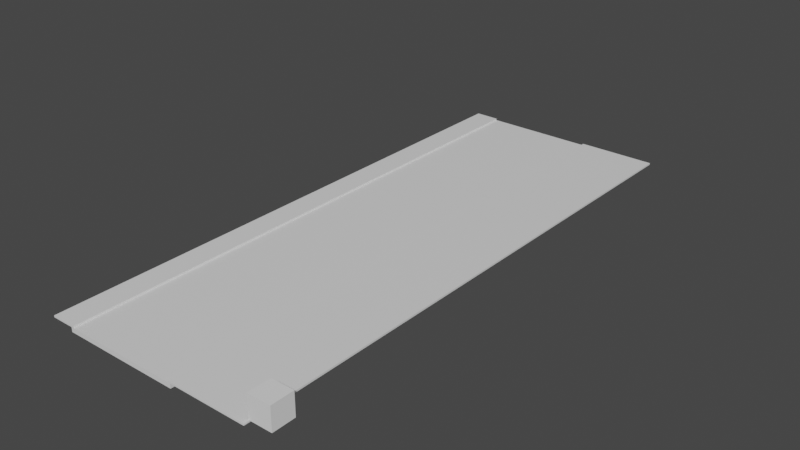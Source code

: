 # Source: nice_level.blend  (saved by Blender 3.3.6; exported with 4.5.12 LTS)
import bpy
from mathutils import Matrix  # noqa: F401  (used for matrix-valued properties, if any)

bpy.ops.wm.read_factory_settings(use_empty=True)
scene = bpy.context.scene
scene.name = 'Scene'

# ---- collections
col_collection = bpy.data.collections.new('Collection'); scene.collection.children.link(col_collection)

# ---- materials (node trees are filled in below, after node groups)
mat_material = bpy.data.materials.new('Material')
mat_material.alpha_threshold = 0.0
mat_material.use_transparent_shadow = False
mat_material.roughness = 0.5
mat_material.line_color = (0.0, 0.0, 0.0, 1.0)

# ---- material node trees
mat_material.use_nodes = True; mat_material.node_tree.nodes.clear()
_N = mat_material.node_tree.nodes; _L = mat_material.node_tree.links
n0 = _N.new('ShaderNodeOutputMaterial'); n0.name = 'Material Output'; n0.location = (300, 300)
n1 = _N.new('ShaderNodeBsdfPrincipled'); n1.name = 'Principled BSDF'; n1.location = (10, 300)
n1.distribution = 'GGX'
n1.subsurface_method = 'RANDOM_WALK_SKIN'
n1.inputs[3].default_value = 1.45
n1.inputs[27].default_value = (0.0, 0.0, 0.0, 1.0)
n1.inputs[28].default_value = 1.0
_L.new(n1.outputs[0], n0.inputs[0])
n0.is_active_output = True

# ---- world
world_world = bpy.data.worlds.new('World'); scene.world = world_world
world_world.use_nodes = True; world_world.node_tree.nodes.clear()
_N = world_world.node_tree.nodes; _L = world_world.node_tree.links
n0 = _N.new('ShaderNodeOutputWorld'); n0.name = 'World Output'; n0.location = (300, 300)
n1 = _N.new('ShaderNodeBackground'); n1.name = 'Background'; n1.location = (10, 300)
n1.inputs[0].default_value = (0.05088, 0.05088, 0.05088, 1.0)
_L.new(n1.outputs[0], n0.inputs[0])
n0.is_active_output = True
world_world.color = (0.05088, 0.05088, 0.05088)
world_world.use_sun_shadow = False
world_world.sun_shadow_jitter_overblur = 0.0

# ---- meshes
me_cube = bpy.data.meshes.new('Cube')
me_cube.from_pydata([(1.0, 1.0, 1.0), (1.0, 1.0, -1.0), (1.0, -1.0, 1.0), (1.0, -1.0, -1.0), (-1.0, 1.0, 1.0), (-1.0, 1.0, -1.0), (-1.0, -1.0, 1.0), (-1.0, -1.0, -1.0), (1.04, 1.0, -1.0), (1.04, -1.0, -1.0), (1.0, 1.0, 1.75), (1.0, -1.0, 1.75), (1.04, -1.0, 1.75), (-1.04, 1.0, -1.0), (-1.04, -1.0, -1.0), (-1.04, -1.0, 1.0), (-1.04, 1.0, 1.0), (-1.0, -1.0, 1.75), (-1.0, 1.0, 1.75), (-1.04, -1.0, 1.75), (-1.04, 1.0, 1.75), (1.04, 1.0, 1.0), (1.04, -1.0, 1.0), (1.04, 1.0, 1.75), (1.12, 1.0, 1.0), (1.12, -1.0, 1.0), (1.12, 1.0, 1.75), (1.12, -1.0, 1.75), (1.2, 1.0, 1.0), (1.2, -1.0, 1.0), (1.2, 1.0, 1.75), (1.2, -1.0, 1.75), (1.28, 1.0, 1.0), (1.28, -1.0, 1.0), (1.28, 1.0, 1.75), (1.28, -1.0, 1.75), (1.36, 1.0, 1.0), (1.36, -1.0, 1.0), (1.36, 1.0, 1.75), (1.36, -1.0, 1.75), (1.44, 1.0, 1.75), (1.44, -1.0, 1.75), (-1.44, -1.0, 1.0), (-1.44, 1.0, 1.0), (-1.44, -1.0, 1.75), (-1.44, 1.0, 1.75), (-1.12, 1.0, 1.75), (-1.2, 1.0, 1.75), (-1.28, 1.0, 1.75), (-1.36, 1.0, 1.75), (-1.36, -1.0, 1.75), (-1.28, -1.0, 1.75), (-1.2, -1.0, 1.75), (-1.12, -1.0, 1.75), (-1.12, -1.0, 1.0), (-1.2, -1.0, 1.0), (-1.28, -1.0, 1.0), (-1.36, -1.0, 1.0), (-1.36, 1.0, 1.0), (-1.28, 1.0, 1.0), (-1.2, 1.0, 1.0), (-1.12, 1.0, 1.0), (0.3333, 1.0, -1.0), (-0.3333, 1.0, -1.0), (0.3333, -1.0, 1.0), (-0.3333, -1.0, 1.0), (-0.3333, -1.0, -1.0), (0.3333, -1.0, -1.0), (-0.3333, 1.0, 1.0), (0.3333, 1.0, 1.0), (0.1111, 1.0, -1.0), (-0.1111, 1.0, -1.0), (0.1111, -1.0, 1.0), (-0.1111, -1.0, 1.0), (-0.1111, -1.0, -1.0), (0.1111, -1.0, -1.0), (-0.1111, 1.0, 1.0), (0.1111, 1.0, 1.0), (0.03704, 1.0, -1.0), (-0.03704, 1.0, -1.0), (0.03704, -1.0, 1.0), (-0.03704, -1.0, 1.0), (-0.03704, -1.0, -1.0), (0.03704, -1.0, -1.0), (-0.03704, 1.0, 1.0), (0.03704, 1.0, 1.0), (1.44, 1.0, 1.0), (1.44, -1.0, 1.0), (2.4, 1.0, 1.0), (2.4, -1.0, 1.0), (2.4, 1.0, 1.75), (2.4, -1.0, 1.75), (1.514, 1.0, 1.75), (1.588, 1.0, 1.75), (1.662, 1.0, 1.75), (1.735, 1.0, 1.75), (1.809, 1.0, 1.75), (1.883, 1.0, 1.75), (1.957, 1.0, 1.75), (2.031, 1.0, 1.75), (2.105, 1.0, 1.75), (2.178, 1.0, 1.75), (2.252, 1.0, 1.75), (2.326, 1.0, 1.75), (2.326, 1.0, 1.0), (2.252, 1.0, 1.0), (2.178, 1.0, 1.0), (2.105, 1.0, 1.0), (2.031, 1.0, 1.0), (1.957, 1.0, 1.0), (1.883, 1.0, 1.0), (1.809, 1.0, 1.0), (1.735, 1.0, 1.0), (1.662, 1.0, 1.0), (1.588, 1.0, 1.0), (1.514, 1.0, 1.0), (1.514, -1.0, 1.75), (1.588, -1.0, 1.75), (1.662, -1.0, 1.75), (1.735, -1.0, 1.75), (1.809, -1.0, 1.75), (1.883, -1.0, 1.75), (1.957, -1.0, 1.75), (2.031, -1.0, 1.75), (2.105, -1.0, 1.75), (2.178, -1.0, 1.75), (2.252, -1.0, 1.75), (2.326, -1.0, 1.75), (1.514, -1.0, 1.0), (1.588, -1.0, 1.0), (1.662, -1.0, 1.0), (1.735, -1.0, 1.0), (1.809, -1.0, 1.0), (1.883, -1.0, 1.0), (1.957, -1.0, 1.0), (2.031, -1.0, 1.0), (2.105, -1.0, 1.0), (2.178, -1.0, 1.0), (2.252, -1.0, 1.0), (2.326, -1.0, 1.0), (-1.0, 0.6, -1.0), (-1.0, 0.2, -1.0), (-1.0, -0.2, -1.0), (-1.0, -0.6, -1.0), (1.0, 0.6, 1.0), (1.0, 0.2, 1.0), (1.0, -0.2, 1.0), (1.0, -0.6, 1.0), (-1.0, -0.6, 1.0), (-1.0, -0.2, 1.0), (-1.0, 0.2, 1.0), (-1.0, 0.6, 1.0), (1.0, -0.6, -1.0), (1.0, -0.2, -1.0), (1.0, 0.2, -1.0), (1.0, 0.6, -1.0), (1.04, -0.6, -1.0), (1.04, -0.2, -1.0), (1.04, 0.2, -1.0), (1.04, 0.6, -1.0), (1.0, 0.6, 1.75), (1.0, 0.2, 1.75), (1.0, -0.2, 1.75), (1.0, -0.6, 1.75), (-1.04, 0.6, -1.0), (-1.04, 0.2, -1.0), (-1.04, -0.2, -1.0), (-1.04, -0.6, -1.0), (-1.04, -0.6, 1.0), (-1.04, -0.2, 1.0), (-1.04, 0.2, 1.0), (-1.04, 0.6, 1.0), (-1.0, -0.6, 1.75), (-1.0, -0.2, 1.75), (-1.0, 0.2, 1.75), (-1.0, 0.6, 1.75), (-1.04, -0.6, 1.75), (-1.04, -0.2, 1.75), (-1.04, 0.2, 1.75), (-1.04, 0.6, 1.75), (1.04, 0.6, 1.0), (1.04, 0.2, 1.0), (1.04, -0.2, 1.0), (1.04, -0.6, 1.0), (1.12, 0.6, 1.0), (1.12, 0.2, 1.0), (1.12, -0.2, 1.0), (1.12, -0.6, 1.0), (1.12, 0.6, 1.75), (1.12, 0.2, 1.75), (1.12, -0.2, 1.75), (1.12, -0.6, 1.75), (1.2, 0.6, 1.0), (1.2, 0.2, 1.0), (1.2, -0.2, 1.0), (1.2, -0.6, 1.0), (1.2, 0.6, 1.75), (1.2, 0.2, 1.75), (1.2, -0.2, 1.75), (1.2, -0.6, 1.75), (1.28, 0.6, 1.0), (1.28, 0.2, 1.0), (1.28, -0.2, 1.0), (1.28, -0.6, 1.0), (1.28, 0.6, 1.75), (1.28, 0.2, 1.75), (1.28, -0.2, 1.75), (1.28, -0.6, 1.75), (1.36, 0.6, 1.0), (1.36, 0.2, 1.0), (1.36, -0.2, 1.0), (1.36, -0.6, 1.0), (1.36, 0.6, 1.75), (1.36, 0.2, 1.75), (1.36, -0.2, 1.75), (1.36, -0.6, 1.75), (1.44, 0.6, 1.75), (1.44, 0.2, 1.75), (1.44, -0.2, 1.75), (1.44, -0.6, 1.75), (-1.44, -0.6, 1.0), (-1.44, -0.2, 1.0), (-1.44, 0.2, 1.0), (-1.44, 0.6, 1.0), (-1.44, -0.6, 1.75), (-1.44, -0.2, 1.75), (-1.44, 0.2, 1.75), (-1.44, 0.6, 1.75), (-1.12, -0.6, 1.0), (-1.12, -0.2, 1.0), (-1.12, 0.2, 1.0), (-1.12, 0.6, 1.0), (-1.2, -0.6, 1.0), (-1.2, -0.2, 1.0), (-1.2, 0.2, 1.0), (-1.2, 0.6, 1.0), (-1.28, -0.6, 1.0), (-1.28, -0.2, 1.0), (-1.28, 0.2, 1.0), (-1.28, 0.6, 1.0), (-1.36, -0.6, 1.0), (-1.36, -0.2, 1.0), (-1.36, 0.2, 1.0), (-1.36, 0.6, 1.0), (-1.12, 0.6, 1.75), (-1.12, 0.2, 1.75), (-1.12, -0.2, 1.75), (-1.12, -0.6, 1.75), (-1.2, 0.6, 1.75), (-1.2, 0.2, 1.75), (-1.2, -0.2, 1.75), (-1.2, -0.6, 1.75), (-1.28, 0.6, 1.75), (-1.28, 0.2, 1.75), (-1.28, -0.2, 1.75), (-1.28, -0.6, 1.75), (-1.36, 0.6, 1.75), (-1.36, 0.2, 1.75), (-1.36, -0.2, 1.75), (-1.36, -0.6, 1.75), (-0.3333, 0.6, -1.0), (-0.3333, 0.2, -1.0), (-0.3333, -0.2, -1.0), (-0.3333, -0.6, -1.0), (0.3333, 0.6, -1.0), (0.3333, 0.2, -1.0), (0.3333, -0.2, -1.0), (0.3333, -0.6, -1.0), (0.3333, 0.6, 1.0), (0.3333, 0.2, 1.0), (0.3333, -0.2, 1.0), (0.3333, -0.6, 1.0), (-0.3333, 0.6, 1.0), (-0.3333, 0.2, 1.0), (-0.3333, -0.2, 1.0), (-0.3333, -0.6, 1.0), (0.1111, 0.6, 1.0), (0.1111, 0.2, 1.0), (0.1111, -0.2, 1.0), (0.1111, -0.6, 1.0), (-0.1111, 0.6, 1.0), (-0.1111, 0.2, 1.0), (-0.1111, -0.2, 1.0), (-0.1111, -0.6, 1.0), (-0.1111, 0.6, -1.0), (-0.1111, 0.2, -1.0), (-0.1111, -0.2, -1.0), (-0.1111, -0.6, -1.0), (0.1111, 0.6, -1.0), (0.1111, 0.2, -1.0), (0.1111, -0.2, -1.0), (0.1111, -0.6, -1.0), (-0.03704, 0.6, -1.0), (-0.03704, 0.2, -1.0), (-0.03704, -0.2, -1.0), (-0.03704, -0.6, -1.0), (0.03704, 0.6, -1.0), (0.03704, 0.2, -1.0), (0.03704, -0.2, -1.0), (0.03704, -0.6, -1.0), (0.03704, 0.6, 1.0), (0.03704, 0.2, 1.0), (0.03704, -0.2, 1.0), (0.03704, -0.6, 1.0), (-0.03704, 0.6, 1.0), (-0.03704, 0.2, 1.0), (-0.03704, -0.2, 1.0), (-0.03704, -0.6, 1.0), (1.44, 0.6, 1.0), (1.44, 0.2, 1.0), (1.44, -0.2, 1.0), (1.44, -0.6, 1.0), (2.4, 0.6, 1.0), (2.4, 0.2, 1.0), (2.4, -0.2, 1.0), (2.4, -0.6, 1.0), (2.4, 0.6, 1.75), (2.4, 0.2, 1.75), (2.4, -0.2, 1.75), (2.4, -0.6, 1.75), (1.514, 0.6, 1.0), (1.514, 0.2, 1.0), (1.514, -0.2, 1.0), (1.514, -0.6, 1.0), (1.588, 0.6, 1.0), (1.588, 0.2, 1.0), (1.588, -0.2, 1.0), (1.588, -0.6, 1.0), (1.662, 0.6, 1.0), (1.662, 0.2, 1.0), (1.662, -0.2, 1.0), (1.662, -0.6, 1.0), (1.735, 0.6, 1.0), (1.735, 0.2, 1.0), (1.735, -0.2, 1.0), (1.735, -0.6, 1.0), (1.809, 0.6, 1.0), (1.809, 0.2, 1.0), (1.809, -0.2, 1.0), (1.809, -0.6, 1.0), (1.883, 0.6, 1.0), (1.883, 0.2, 1.0), (1.883, -0.2, 1.0), (1.883, -0.6, 1.0), (1.957, 0.6, 1.0), (1.957, 0.2, 1.0), (1.957, -0.2, 1.0), (1.957, -0.6, 1.0), (2.031, 0.6, 1.0), (2.031, 0.2, 1.0), (2.031, -0.2, 1.0), (2.031, -0.6, 1.0), (2.105, 0.6, 1.0), (2.105, 0.2, 1.0), (2.105, -0.2, 1.0), (2.105, -0.6, 1.0), (2.178, 0.6, 1.0), (2.178, 0.2, 1.0), (2.178, -0.2, 1.0), (2.178, -0.6, 1.0), (2.252, 0.6, 1.0), (2.252, 0.2, 1.0), (2.252, -0.2, 1.0), (2.252, -0.6, 1.0), (2.326, 0.6, 1.0), (2.326, 0.2, 1.0), (2.326, -0.2, 1.0), (2.326, -0.6, 1.0), (1.514, -0.6, 1.75), (1.514, -0.2, 1.75), (1.514, 0.2, 1.75), (1.514, 0.6, 1.75), (1.588, -0.6, 1.75), (1.588, -0.2, 1.75), (1.588, 0.2, 1.75), (1.588, 0.6, 1.75), (1.662, -0.6, 1.75), (1.662, -0.2, 1.75), (1.662, 0.2, 1.75), (1.662, 0.6, 1.75), (1.735, -0.6, 1.75), (1.735, -0.2, 1.75), (1.735, 0.2, 1.75), (1.735, 0.6, 1.75), (1.809, -0.6, 1.75), (1.809, -0.2, 1.75), (1.809, 0.2, 1.75), (1.809, 0.6, 1.75), (1.883, -0.6, 1.75), (1.883, -0.2, 1.75), (1.883, 0.2, 1.75), (1.883, 0.6, 1.75), (1.957, -0.6, 1.75), (1.957, -0.2, 1.75), (1.957, 0.2, 1.75), (1.957, 0.6, 1.75), (2.031, -0.6, 1.75), (2.031, -0.2, 1.75), (2.031, 0.2, 1.75), (2.031, 0.6, 1.75), (2.105, -0.6, 1.75), (2.105, -0.2, 1.75), (2.105, 0.2, 1.75), (2.105, 0.6, 1.75), (2.178, -0.6, 1.75), (2.178, -0.2, 1.75), (2.178, 0.2, 1.75), (2.178, 0.6, 1.75), (2.252, -0.6, 1.75), (2.252, -0.2, 1.75), (2.252, 0.2, 1.75), (2.252, 0.6, 1.75), (2.326, -0.6, 1.75), (2.326, -0.2, 1.75), (2.326, 0.2, 1.75), (2.326, 0.6, 1.75), (1.04, 0.6, 1.75), (1.04, 0.2, 1.75), (1.04, -0.2, 1.75), (1.04, -0.6, 1.75), (-1.0, -0.3333, -1.0), (-1.0, -0.4667, -1.0), (1.0, -0.3333, 1.0), (1.0, -0.4667, 1.0), (-1.0, -0.4667, 1.0), (-1.0, -0.3333, 1.0), (1.0, -0.4667, -1.0), (1.0, -0.3333, -1.0), (1.04, -0.4667, -1.0), (1.04, -0.3333, -1.0), (1.0, -0.3333, 1.75), (1.0, -0.4667, 1.75), (-1.04, -0.3333, -1.0), (-1.04, -0.4667, -1.0), (-1.04, -0.4667, 1.0), (-1.04, -0.3333, 1.0), (-1.0, -0.4667, 1.75), (-1.0, -0.3333, 1.75), (-1.04, -0.4667, 1.75), (-1.04, -0.3333, 1.75), (1.04, -0.3333, 1.0), (1.04, -0.4667, 1.0), (1.12, -0.3333, 1.0), (1.12, -0.4667, 1.0), (1.12, -0.3333, 1.75), (1.12, -0.4667, 1.75), (1.2, -0.3333, 1.0), (1.2, -0.4667, 1.0), (1.2, -0.3333, 1.75), (1.2, -0.4667, 1.75), (1.28, -0.3333, 1.0), (1.28, -0.4667, 1.0), (1.28, -0.3333, 1.75), (1.28, -0.4667, 1.75), (1.36, -0.3333, 1.0), (1.36, -0.4667, 1.0), (1.36, -0.3333, 1.75), (1.36, -0.4667, 1.75), (1.44, -0.3333, 1.75), (1.44, -0.4667, 1.75), (-1.44, -0.4667, 1.0), (-1.44, -0.3333, 1.0), (-1.44, -0.4667, 1.75), (-1.44, -0.3333, 1.75), (-1.12, -0.4667, 1.0), (-1.12, -0.3333, 1.0), (-1.2, -0.4667, 1.0), (-1.2, -0.3333, 1.0), (-1.28, -0.4667, 1.0), (-1.28, -0.3333, 1.0), (-1.36, -0.4667, 1.0), (-1.36, -0.3333, 1.0), (-1.12, -0.3333, 1.75), (-1.12, -0.4667, 1.75), (-1.2, -0.3333, 1.75), (-1.2, -0.4667, 1.75), (-1.28, -0.3333, 1.75), (-1.28, -0.4667, 1.75), (-1.36, -0.3333, 1.75), (-1.36, -0.4667, 1.75), (-0.3333, -0.3333, -1.0), (-0.3333, -0.4667, -1.0), (0.3333, -0.3333, -1.0), (0.3333, -0.4667, -1.0), (0.3333, -0.3333, 1.0), (0.3333, -0.4667, 1.0), (-0.3333, -0.3333, 1.0), (-0.3333, -0.4667, 1.0), (0.1111, -0.3333, 1.0), (0.1111, -0.4667, 1.0), (-0.1111, -0.3333, 1.0), (-0.1111, -0.4667, 1.0), (-0.1111, -0.3333, -1.0), (-0.1111, -0.4667, -1.0), (0.1111, -0.3333, -1.0), (0.1111, -0.4667, -1.0), (-0.03704, -0.3333, -1.0), (-0.03704, -0.4667, -1.0), (0.03704, -0.3333, -1.0), (0.03704, -0.4667, -1.0), (0.03704, -0.3333, 1.0), (0.03704, -0.4667, 1.0), (-0.03704, -0.3333, 1.0), (-0.03704, -0.4667, 1.0), (1.44, -0.3333, 1.0), (1.44, -0.4667, 1.0), (2.4, -0.3333, 1.0), (2.4, -0.4667, 1.0), (2.4, -0.3333, 1.75), (2.4, -0.4667, 1.75), (1.514, -0.3333, 1.0), (1.514, -0.4667, 1.0), (1.588, -0.3333, 1.0), (1.588, -0.4667, 1.0), (1.662, -0.3333, 1.0), (1.662, -0.4667, 1.0), (1.735, -0.3333, 1.0), (1.735, -0.4667, 1.0), (1.809, -0.3333, 1.0), (1.809, -0.4667, 1.0), (1.883, -0.3333, 1.0), (1.883, -0.4667, 1.0), (1.957, -0.3333, 1.0), (1.957, -0.4667, 1.0), (2.031, -0.3333, 1.0), (2.031, -0.4667, 1.0), (2.105, -0.3333, 1.0), (2.105, -0.4667, 1.0), (2.178, -0.3333, 1.0), (2.178, -0.4667, 1.0), (2.252, -0.3333, 1.0), (2.252, -0.4667, 1.0), (2.326, -0.3333, 1.0), (2.326, -0.4667, 1.0), (1.514, -0.4667, 1.75), (1.514, -0.3333, 1.75), (1.588, -0.4667, 1.75), (1.588, -0.3333, 1.75), (1.662, -0.4667, 1.75), (1.662, -0.3333, 1.75), (1.735, -0.4667, 1.75), (1.735, -0.3333, 1.75), (1.809, -0.4667, 1.75), (1.809, -0.3333, 1.75), (1.883, -0.4667, 1.75), (1.883, -0.3333, 1.75), (1.957, -0.4667, 1.75), (1.957, -0.3333, 1.75), (2.031, -0.4667, 1.75), (2.031, -0.3333, 1.75), (2.105, -0.4667, 1.75), (2.105, -0.3333, 1.75), (2.178, -0.4667, 1.75), (2.178, -0.3333, 1.75), (2.252, -0.4667, 1.75), (2.252, -0.3333, 1.75), (2.326, -0.4667, 1.75), (2.326, -0.3333, 1.75), (1.04, -0.3333, 1.75), (1.04, -0.4667, 1.75), (-1.0, 0.4667, -1.0), (-1.0, 0.3333, -1.0), (1.0, 0.4667, 1.0), (1.0, 0.3333, 1.0), (-1.0, 0.3333, 1.0), (-1.0, 0.4667, 1.0), (1.0, 0.3333, -1.0), (1.0, 0.4667, -1.0), (1.04, 0.3333, -1.0), (1.04, 0.4667, -1.0), (1.0, 0.4667, 1.75), (1.0, 0.3333, 1.75), (-1.04, 0.4667, -1.0), (-1.04, 0.3333, -1.0), (-1.04, 0.3333, 1.0), (-1.04, 0.4667, 1.0), (-1.0, 0.3333, 1.75), (-1.0, 0.4667, 1.75), (-1.04, 0.3333, 1.75), (-1.04, 0.4667, 1.75), (1.04, 0.4667, 1.0), (1.04, 0.3333, 1.0), (1.12, 0.4667, 1.0), (1.12, 0.3333, 1.0), (1.12, 0.4667, 1.75), (1.12, 0.3333, 1.75), (1.2, 0.4667, 1.0), (1.2, 0.3333, 1.0), (1.2, 0.4667, 1.75), (1.2, 0.3333, 1.75), (1.28, 0.4667, 1.0), (1.28, 0.3333, 1.0), (1.28, 0.4667, 1.75), (1.28, 0.3333, 1.75), (1.36, 0.4667, 1.0), (1.36, 0.3333, 1.0), (1.36, 0.4667, 1.75), (1.36, 0.3333, 1.75), (1.44, 0.4667, 1.75), (1.44, 0.3333, 1.75), (-1.44, 0.3333, 1.0), (-1.44, 0.4667, 1.0), (-1.44, 0.3333, 1.75), (-1.44, 0.4667, 1.75), (-1.12, 0.3333, 1.0), (-1.12, 0.4667, 1.0), (-1.2, 0.3333, 1.0), (-1.2, 0.4667, 1.0), (-1.28, 0.3333, 1.0), (-1.28, 0.4667, 1.0), (-1.36, 0.3333, 1.0), (-1.36, 0.4667, 1.0), (-1.12, 0.4667, 1.75), (-1.12, 0.3333, 1.75), (-1.2, 0.4667, 1.75), (-1.2, 0.3333, 1.75), (-1.28, 0.4667, 1.75), (-1.28, 0.3333, 1.75), (-1.36, 0.4667, 1.75), (-1.36, 0.3333, 1.75), (-0.3333, 0.4667, -1.0), (-0.3333, 0.3333, -1.0), (0.3333, 0.4667, -1.0), (0.3333, 0.3333, -1.0), (0.3333, 0.4667, 1.0), (0.3333, 0.3333, 1.0), (-0.3333, 0.4667, 1.0), (-0.3333, 0.3333, 1.0), (0.1111, 0.4667, 1.0), (0.1111, 0.3333, 1.0), (-0.1111, 0.4667, 1.0), (-0.1111, 0.3333, 1.0), (-0.1111, 0.4667, -1.0), (-0.1111, 0.3333, -1.0), (0.1111, 0.4667, -1.0), (0.1111, 0.3333, -1.0), (-0.03704, 0.4667, -1.0), (-0.03704, 0.3333, -1.0), (0.03704, 0.4667, -1.0), (0.03704, 0.3333, -1.0), (0.03704, 0.4667, 1.0), (0.03704, 0.3333, 1.0), (-0.03704, 0.4667, 1.0), (-0.03704, 0.3333, 1.0), (1.44, 0.4667, 1.0), (1.44, 0.3333, 1.0), (2.4, 0.4667, 1.0), (2.4, 0.3333, 1.0), (2.4, 0.4667, 1.75), (2.4, 0.3333, 1.75), (1.514, 0.4667, 1.0), (1.514, 0.3333, 1.0), (1.588, 0.4667, 1.0), (1.588, 0.3333, 1.0), (1.662, 0.4667, 1.0), (1.662, 0.3333, 1.0), (1.735, 0.4667, 1.0), (1.735, 0.3333, 1.0), (1.809, 0.4667, 1.0), (1.809, 0.3333, 1.0), (1.883, 0.4667, 1.0), (1.883, 0.3333, 1.0), (1.957, 0.4667, 1.0), (1.957, 0.3333, 1.0), (2.031, 0.4667, 1.0), (2.031, 0.3333, 1.0), (2.105, 0.4667, 1.0), (2.105, 0.3333, 1.0), (2.178, 0.4667, 1.0), (2.178, 0.3333, 1.0), (2.252, 0.4667, 1.0), (2.252, 0.3333, 1.0), (2.326, 0.4667, 1.0), (2.326, 0.3333, 1.0), (1.514, 0.3333, 1.75), (1.514, 0.4667, 1.75), (1.588, 0.3333, 1.75), (1.588, 0.4667, 1.75), (1.662, 0.3333, 1.75), (1.662, 0.4667, 1.75), (1.735, 0.3333, 1.75), (1.735, 0.4667, 1.75), (1.809, 0.3333, 1.75), (1.809, 0.4667, 1.75), (1.883, 0.3333, 1.75), (1.883, 0.4667, 1.75), (1.957, 0.3333, 1.75), (1.957, 0.4667, 1.75), (2.031, 0.3333, 1.75), (2.031, 0.4667, 1.75), (2.105, 0.3333, 1.75), (2.105, 0.4667, 1.75), (2.178, 0.3333, 1.75), (2.178, 0.4667, 1.75), (2.252, 0.3333, 1.75), (2.252, 0.4667, 1.75), (2.326, 0.3333, 1.75), (2.326, 0.4667, 1.75), (1.04, 0.4667, 1.75), (1.04, 0.3333, 1.75)], [], [(275, 148, 6, 65), (66, 65, 6, 7), (143, 7, 14, 167), (267, 152, 3, 67), (2, 3, 9, 22), (62, 69, 0, 1), (156, 183, 22, 9), (155, 1, 8, 159), (2, 22, 12, 11), (163, 11, 12, 419), (147, 2, 11, 163), (21, 0, 10, 23), (164, 171, 16, 13), (15, 6, 17, 19), (4, 5, 13, 16), (7, 6, 15, 14), (175, 18, 20, 179), (151, 4, 18, 175), (256, 49, 45, 227), (4, 16, 20, 18), (12, 22, 25, 27), (24, 26, 30, 28), (180, 21, 24, 184), (21, 23, 26, 24), (419, 12, 27, 191), (199, 31, 35, 207), (191, 27, 31, 199), (27, 25, 29, 31), (184, 24, 28, 192), (35, 33, 37, 39), (31, 29, 33, 35), (192, 28, 32, 200), (28, 30, 34, 32), (36, 38, 40, 86), (200, 32, 36, 208), (32, 34, 38, 36), (207, 35, 39, 215), (215, 39, 41, 219), (39, 37, 87, 41), (208, 36, 86, 308), (220, 42, 44, 224), (240, 57, 42, 220), (49, 58, 43, 45), (57, 50, 44, 42), (15, 19, 53, 54), (54, 53, 52, 55), (55, 52, 51, 56), (56, 51, 50, 57), (20, 16, 61, 46), (46, 61, 60, 47), (47, 60, 59, 48), (48, 59, 58, 49), (168, 15, 54, 228), (228, 54, 55, 232), (232, 55, 56, 236), (236, 56, 57, 240), (179, 20, 46, 244), (244, 46, 47, 248), (248, 47, 48, 252), (252, 48, 49, 256), (5, 4, 68, 63), (70, 77, 69, 62), (143, 263, 66, 7), (291, 267, 67, 75), (3, 2, 64, 67), (74, 73, 65, 66), (147, 271, 64, 2), (283, 275, 65, 73), (271, 279, 72, 64), (307, 283, 73, 81), (67, 64, 72, 75), (82, 81, 73, 74), (263, 287, 74, 66), (299, 291, 75, 83), (63, 68, 76, 71), (78, 85, 77, 70), (71, 76, 84, 79), (79, 84, 85, 78), (287, 295, 82, 74), (295, 299, 83, 82), (75, 72, 80, 83), (83, 80, 81, 82), (279, 303, 80, 72), (303, 307, 81, 80), (104, 103, 90, 88), (312, 88, 90, 316), (412, 127, 91, 319), (127, 139, 89, 91), (364, 104, 88, 312), (308, 86, 115, 320), (320, 115, 114, 324), (324, 114, 113, 328), (328, 113, 112, 332), (332, 112, 111, 336), (336, 111, 110, 340), (340, 110, 109, 344), (344, 109, 108, 348), (348, 108, 107, 352), (352, 107, 106, 356), (356, 106, 105, 360), (360, 105, 104, 364), (41, 87, 128, 116), (116, 128, 129, 117), (117, 129, 130, 118), (118, 130, 131, 119), (119, 131, 132, 120), (120, 132, 133, 121), (121, 133, 134, 122), (122, 134, 135, 123), (123, 135, 136, 124), (124, 136, 137, 125), (125, 137, 138, 126), (126, 138, 139, 127), (219, 41, 116, 368), (368, 116, 117, 372), (372, 117, 118, 376), (376, 118, 119, 380), (380, 119, 120, 384), (384, 120, 121, 388), (388, 121, 122, 392), (392, 122, 123, 396), (396, 123, 124, 400), (400, 124, 125, 404), (404, 125, 126, 408), (408, 126, 127, 412), (86, 40, 92, 115), (115, 92, 93, 114), (114, 93, 94, 113), (113, 94, 95, 112), (112, 95, 96, 111), (111, 96, 97, 110), (110, 97, 98, 109), (109, 98, 99, 108), (108, 99, 100, 107), (107, 100, 101, 106), (106, 101, 102, 105), (105, 102, 103, 104), (1, 0, 21, 8), (102, 411, 415, 103), (694, 410, 414, 696), (410, 409, 413, 414), (554, 408, 412, 556), (101, 407, 411, 102), (692, 406, 410, 694), (406, 405, 409, 410), (552, 404, 408, 554), (100, 403, 407, 101), (690, 402, 406, 692), (402, 401, 405, 406), (550, 400, 404, 552), (99, 399, 403, 100), (688, 398, 402, 690), (398, 397, 401, 402), (548, 396, 400, 550), (98, 395, 399, 99), (686, 394, 398, 688), (394, 393, 397, 398), (546, 392, 396, 548), (97, 391, 395, 98), (684, 390, 394, 686), (390, 389, 393, 394), (544, 388, 392, 546), (96, 387, 391, 97), (682, 386, 390, 684), (386, 385, 389, 390), (542, 384, 388, 544), (95, 383, 387, 96), (680, 382, 386, 682), (382, 381, 385, 386), (540, 380, 384, 542), (94, 379, 383, 95), (678, 378, 382, 680), (378, 377, 381, 382), (538, 376, 380, 540), (93, 375, 379, 94), (676, 374, 378, 678), (374, 373, 377, 378), (536, 372, 376, 538), (92, 371, 375, 93), (674, 370, 374, 676), (370, 369, 373, 374), (534, 368, 372, 536), (40, 216, 371, 92), (599, 217, 370, 674), (217, 218, 369, 370), (459, 219, 368, 534), (138, 363, 367, 139), (530, 362, 366, 532), (362, 361, 365, 366), (670, 360, 364, 672), (137, 359, 363, 138), (528, 358, 362, 530), (358, 357, 361, 362), (668, 356, 360, 670), (136, 355, 359, 137), (526, 354, 358, 528), (354, 353, 357, 358), (666, 352, 356, 668), (135, 351, 355, 136), (524, 350, 354, 526), (350, 349, 353, 354), (664, 348, 352, 666), (134, 347, 351, 135), (522, 346, 350, 524), (346, 345, 349, 350), (662, 344, 348, 664), (133, 343, 347, 134), (520, 342, 346, 522), (342, 341, 345, 346), (660, 340, 344, 662), (132, 339, 343, 133), (518, 338, 342, 520), (338, 337, 341, 342), (658, 336, 340, 660), (131, 335, 339, 132), (516, 334, 338, 518), (334, 333, 337, 338), (656, 332, 336, 658), (130, 331, 335, 131), (514, 330, 334, 516), (330, 329, 333, 334), (654, 328, 332, 656), (129, 327, 331, 130), (512, 326, 330, 514), (326, 325, 329, 330), (652, 324, 328, 654), (128, 323, 327, 129), (510, 322, 326, 512), (322, 321, 325, 326), (650, 320, 324, 652), (87, 311, 323, 128), (504, 310, 322, 510), (310, 309, 321, 322), (644, 308, 320, 650), (139, 367, 315, 89), (532, 366, 314, 506), (366, 365, 313, 314), (672, 364, 312, 646), (103, 415, 316, 90), (696, 414, 317, 649), (414, 413, 318, 317), (556, 412, 319, 509), (89, 315, 319, 91), (506, 314, 318, 508), (314, 313, 317, 318), (646, 312, 316, 648), (85, 84, 304, 300), (641, 643, 305, 301), (301, 305, 306, 302), (501, 503, 307, 303), (77, 85, 300, 276), (629, 641, 301, 277), (277, 301, 302, 278), (489, 501, 303, 279), (79, 78, 296, 292), (637, 639, 297, 293), (293, 297, 298, 294), (497, 499, 299, 295), (71, 79, 292, 284), (633, 637, 293, 285), (285, 293, 294, 286), (493, 497, 295, 287), (78, 70, 288, 296), (639, 635, 289, 297), (297, 289, 290, 298), (499, 495, 291, 299), (63, 71, 284, 260), (621, 633, 285, 261), (261, 285, 286, 262), (481, 493, 287, 263), (84, 76, 280, 304), (643, 631, 281, 305), (305, 281, 282, 306), (503, 491, 283, 307), (69, 77, 276, 268), (625, 629, 277, 269), (269, 277, 278, 270), (485, 489, 279, 271), (76, 68, 272, 280), (631, 627, 273, 281), (281, 273, 274, 282), (491, 487, 275, 283), (0, 69, 268, 144), (563, 625, 269, 145), (145, 269, 270, 146), (423, 485, 271, 147), (70, 62, 264, 288), (635, 623, 265, 289), (289, 265, 266, 290), (495, 483, 267, 291), (5, 63, 260, 140), (561, 621, 261, 141), (141, 261, 262, 142), (421, 481, 263, 143), (51, 255, 259, 50), (476, 254, 258, 478), (254, 253, 257, 258), (616, 252, 256, 618), (52, 251, 255, 51), (474, 250, 254, 476), (250, 249, 253, 254), (614, 248, 252, 616), (53, 247, 251, 52), (472, 246, 250, 474), (246, 245, 249, 250), (612, 244, 248, 614), (19, 176, 247, 53), (439, 177, 246, 472), (177, 178, 245, 246), (579, 179, 244, 612), (59, 239, 243, 58), (608, 238, 242, 610), (238, 237, 241, 242), (468, 236, 240, 470), (60, 235, 239, 59), (606, 234, 238, 608), (234, 233, 237, 238), (466, 232, 236, 468), (61, 231, 235, 60), (604, 230, 234, 606), (230, 229, 233, 234), (464, 228, 232, 466), (16, 171, 231, 61), (574, 170, 230, 604), (170, 169, 229, 230), (434, 168, 228, 464), (58, 243, 223, 43), (610, 242, 222, 600), (242, 241, 221, 222), (470, 240, 220, 460), (43, 223, 227, 45), (600, 222, 226, 602), (222, 221, 225, 226), (460, 220, 224, 462), (37, 211, 311, 87), (454, 210, 310, 504), (210, 209, 309, 310), (594, 208, 308, 644), (38, 212, 216, 40), (597, 213, 217, 599), (213, 214, 218, 217), (457, 215, 219, 459), (34, 204, 212, 38), (593, 205, 213, 597), (205, 206, 214, 213), (453, 207, 215, 457), (33, 203, 211, 37), (450, 202, 210, 454), (202, 201, 209, 210), (590, 200, 208, 594), (29, 195, 203, 33), (446, 194, 202, 450), (194, 193, 201, 202), (586, 192, 200, 590), (25, 187, 195, 29), (442, 186, 194, 446), (186, 185, 193, 194), (582, 184, 192, 586), (26, 188, 196, 30), (585, 189, 197, 589), (189, 190, 198, 197), (445, 191, 199, 449), (30, 196, 204, 34), (589, 197, 205, 593), (197, 198, 206, 205), (449, 199, 207, 453), (23, 416, 188, 26), (699, 417, 189, 585), (417, 418, 190, 189), (559, 419, 191, 445), (22, 183, 187, 25), (440, 182, 186, 442), (182, 181, 185, 186), (580, 180, 184, 582), (50, 259, 224, 44), (478, 258, 225, 463), (258, 257, 226, 225), (618, 256, 227, 603), (6, 148, 172, 17), (425, 149, 173, 437), (149, 150, 174, 173), (565, 151, 175, 577), (17, 172, 176, 19), (437, 173, 177, 439), (173, 174, 178, 177), (577, 175, 179, 579), (14, 15, 168, 167), (432, 435, 169, 166), (166, 169, 170, 165), (572, 575, 171, 164), (0, 144, 160, 10), (563, 145, 161, 571), (145, 146, 162, 161), (423, 147, 163, 431), (10, 160, 416, 23), (571, 161, 417, 699), (161, 162, 418, 417), (431, 163, 419, 559), (3, 152, 156, 9), (427, 153, 157, 429), (153, 154, 158, 157), (567, 155, 159, 569), (8, 21, 180, 159), (568, 581, 181, 158), (158, 181, 182, 157), (428, 441, 183, 156), (62, 1, 155, 264), (623, 566, 154, 265), (265, 154, 153, 266), (483, 426, 152, 267), (5, 140, 164, 13), (561, 141, 165, 573), (141, 142, 166, 165), (421, 143, 167, 433), (68, 4, 151, 272), (627, 564, 150, 273), (273, 150, 149, 274), (487, 424, 148, 275), (274, 149, 425, 486), (486, 425, 424, 487), (142, 420, 432, 166), (420, 421, 433, 432), (266, 153, 427, 482), (482, 427, 426, 483), (157, 182, 440, 429), (429, 440, 441, 428), (152, 426, 428, 156), (426, 427, 429, 428), (162, 430, 558, 418), (430, 431, 559, 558), (146, 422, 430, 162), (422, 423, 431, 430), (167, 168, 434, 433), (433, 434, 435, 432), (172, 436, 438, 176), (436, 437, 439, 438), (148, 424, 436, 172), (424, 425, 437, 436), (259, 479, 462, 224), (479, 478, 463, 462), (183, 441, 443, 187), (441, 440, 442, 443), (418, 558, 444, 190), (558, 559, 445, 444), (198, 448, 452, 206), (448, 449, 453, 452), (190, 444, 448, 198), (444, 445, 449, 448), (187, 443, 447, 195), (443, 442, 446, 447), (195, 447, 451, 203), (447, 446, 450, 451), (203, 451, 455, 211), (451, 450, 454, 455), (206, 452, 456, 214), (452, 453, 457, 456), (214, 456, 458, 218), (456, 457, 459, 458), (211, 455, 505, 311), (455, 454, 504, 505), (221, 461, 463, 225), (461, 460, 462, 463), (241, 471, 461, 221), (471, 470, 460, 461), (169, 435, 465, 229), (435, 434, 464, 465), (229, 465, 467, 233), (465, 464, 466, 467), (233, 467, 469, 237), (467, 466, 468, 469), (237, 469, 471, 241), (469, 468, 470, 471), (176, 438, 473, 247), (438, 439, 472, 473), (247, 473, 475, 251), (473, 472, 474, 475), (251, 475, 477, 255), (475, 474, 476, 477), (255, 477, 479, 259), (477, 476, 478, 479), (142, 262, 480, 420), (420, 480, 481, 421), (290, 266, 482, 494), (494, 482, 483, 495), (146, 270, 484, 422), (422, 484, 485, 423), (282, 274, 486, 490), (490, 486, 487, 491), (270, 278, 488, 484), (484, 488, 489, 485), (306, 282, 490, 502), (502, 490, 491, 503), (262, 286, 492, 480), (480, 492, 493, 481), (298, 290, 494, 498), (498, 494, 495, 499), (286, 294, 496, 492), (492, 496, 497, 493), (294, 298, 498, 496), (496, 498, 499, 497), (278, 302, 500, 488), (488, 500, 501, 489), (302, 306, 502, 500), (500, 502, 503, 501), (315, 507, 509, 319), (507, 506, 508, 509), (413, 557, 508, 318), (557, 556, 509, 508), (367, 533, 507, 315), (533, 532, 506, 507), (311, 505, 511, 323), (505, 504, 510, 511), (323, 511, 513, 327), (511, 510, 512, 513), (327, 513, 515, 331), (513, 512, 514, 515), (331, 515, 517, 335), (515, 514, 516, 517), (335, 517, 519, 339), (517, 516, 518, 519), (339, 519, 521, 343), (519, 518, 520, 521), (343, 521, 523, 347), (521, 520, 522, 523), (347, 523, 525, 351), (523, 522, 524, 525), (351, 525, 527, 355), (525, 524, 526, 527), (355, 527, 529, 359), (527, 526, 528, 529), (359, 529, 531, 363), (529, 528, 530, 531), (363, 531, 533, 367), (531, 530, 532, 533), (218, 458, 535, 369), (458, 459, 534, 535), (369, 535, 537, 373), (535, 534, 536, 537), (373, 537, 539, 377), (537, 536, 538, 539), (377, 539, 541, 381), (539, 538, 540, 541), (381, 541, 543, 385), (541, 540, 542, 543), (385, 543, 545, 389), (543, 542, 544, 545), (389, 545, 547, 393), (545, 544, 546, 547), (393, 547, 549, 397), (547, 546, 548, 549), (397, 549, 551, 401), (549, 548, 550, 551), (401, 551, 553, 405), (551, 550, 552, 553), (405, 553, 555, 409), (553, 552, 554, 555), (409, 555, 557, 413), (555, 554, 556, 557), (272, 151, 565, 626), (626, 565, 564, 627), (140, 560, 572, 164), (560, 561, 573, 572), (264, 155, 567, 622), (622, 567, 566, 623), (159, 180, 580, 569), (569, 580, 581, 568), (154, 566, 568, 158), (566, 567, 569, 568), (160, 570, 698, 416), (570, 571, 699, 698), (144, 562, 570, 160), (562, 563, 571, 570), (165, 170, 574, 573), (573, 574, 575, 572), (174, 576, 578, 178), (576, 577, 579, 578), (150, 564, 576, 174), (564, 565, 577, 576), (257, 619, 602, 226), (619, 618, 603, 602), (181, 581, 583, 185), (581, 580, 582, 583), (416, 698, 584, 188), (698, 699, 585, 584), (196, 588, 592, 204), (588, 589, 593, 592), (188, 584, 588, 196), (584, 585, 589, 588), (185, 583, 587, 193), (583, 582, 586, 587), (193, 587, 591, 201), (587, 586, 590, 591), (201, 591, 595, 209), (591, 590, 594, 595), (204, 592, 596, 212), (592, 593, 597, 596), (212, 596, 598, 216), (596, 597, 599, 598), (209, 595, 645, 309), (595, 594, 644, 645), (223, 601, 603, 227), (601, 600, 602, 603), (243, 611, 601, 223), (611, 610, 600, 601), (171, 575, 605, 231), (575, 574, 604, 605), (231, 605, 607, 235), (605, 604, 606, 607), (235, 607, 609, 239), (607, 606, 608, 609), (239, 609, 611, 243), (609, 608, 610, 611), (178, 578, 613, 245), (578, 579, 612, 613), (245, 613, 615, 249), (613, 612, 614, 615), (249, 615, 617, 253), (615, 614, 616, 617), (253, 617, 619, 257), (617, 616, 618, 619), (140, 260, 620, 560), (560, 620, 621, 561), (288, 264, 622, 634), (634, 622, 623, 635), (144, 268, 624, 562), (562, 624, 625, 563), (280, 272, 626, 630), (630, 626, 627, 631), (268, 276, 628, 624), (624, 628, 629, 625), (304, 280, 630, 642), (642, 630, 631, 643), (260, 284, 632, 620), (620, 632, 633, 621), (296, 288, 634, 638), (638, 634, 635, 639), (284, 292, 636, 632), (632, 636, 637, 633), (292, 296, 638, 636), (636, 638, 639, 637), (276, 300, 640, 628), (628, 640, 641, 629), (300, 304, 642, 640), (640, 642, 643, 641), (313, 647, 649, 317), (647, 646, 648, 649), (415, 697, 648, 316), (697, 696, 649, 648), (365, 673, 647, 313), (673, 672, 646, 647), (309, 645, 651, 321), (645, 644, 650, 651), (321, 651, 653, 325), (651, 650, 652, 653), (325, 653, 655, 329), (653, 652, 654, 655), (329, 655, 657, 333), (655, 654, 656, 657), (333, 657, 659, 337), (657, 656, 658, 659), (337, 659, 661, 341), (659, 658, 660, 661), (341, 661, 663, 345), (661, 660, 662, 663), (345, 663, 665, 349), (663, 662, 664, 665), (349, 665, 667, 353), (665, 664, 666, 667), (353, 667, 669, 357), (667, 666, 668, 669), (357, 669, 671, 361), (669, 668, 670, 671), (361, 671, 673, 365), (671, 670, 672, 673), (216, 598, 675, 371), (598, 599, 674, 675), (371, 675, 677, 375), (675, 674, 676, 677), (375, 677, 679, 379), (677, 676, 678, 679), (379, 679, 681, 383), (679, 678, 680, 681), (383, 681, 683, 387), (681, 680, 682, 683), (387, 683, 685, 391), (683, 682, 684, 685), (391, 685, 687, 395), (685, 684, 686, 687), (395, 687, 689, 399), (687, 686, 688, 689), (399, 689, 691, 403), (689, 688, 690, 691), (403, 691, 693, 407), (691, 690, 692, 693), (407, 693, 695, 411), (693, 692, 694, 695), (411, 695, 697, 415), (695, 694, 696, 697)])
_uv = me_cube.uv_layers.new(name='UVMap')
_uv.uv.foreach_set('vector', [0.7917, 0.7, 0.875, 0.7, 0.875, 0.75, 0.7917, 0.75, 0.375, 0.9167, 0.625, 0.9167, 0.625, 1.0, 0.375, 1.0, 0.125, 0.7, 0.125, 0.75, 0.125, 0.75, 0.125, 0.7, 0.2917, 0.7, 0.375, 0.7, 0.375, 0.75, 0.2917, 0.75, 0.625, 0.75, 0.375, 0.75, 0.375, 0.75, 0.625, 0.75, 0.375, 0.4167, 0.625, 0.4167, 0.625, 0.5, 0.375, 0.5, 0.375, 0.7, 0.625, 0.7, 0.625, 0.75, 0.375, 0.75, 0.375, 0.55, 0.375, 0.5, 0.375, 0.5, 0.375, 0.55, 0.625, 0.75, 0.625, 0.75, 0.625, 0.75, 0.625, 0.75, 0.625, 0.7, 0.625, 0.75, 0.625, 0.75, 0.625, 0.7, 0.625, 0.7, 0.625, 0.75, 0.625, 0.75, 0.625, 0.7, 0.625, 0.5, 0.625, 0.5, 0.625, 0.5, 0.625, 0.5, 0.375, 0.2, 0.625, 0.2, 0.625, 0.25, 0.375, 0.25, 0.625, 1.0, 0.625, 1.0, 0.625, 1.0, 0.625, 1.0, 0.625, 0.25, 0.375, 0.25, 0.375, 0.25, 0.625, 0.25, 0.375, 1.0, 0.625, 1.0, 0.625, 1.0, 0.375, 1.0, 0.875, 0.55, 0.875, 0.5, 0.875, 0.5, 0.875, 0.55, 0.875, 0.55, 0.875, 0.5, 0.875, 0.5, 0.875, 0.55, 0.875, 0.55, 0.875, 0.5, 0.875, 0.5, 0.875, 0.55, 0.625, 0.25, 0.625, 0.25, 0.625, 0.25, 0.625, 0.25, 0.625, 0.75, 0.625, 0.75, 0.625, 0.75, 0.625, 0.75, 0.625, 0.5, 0.625, 0.5, 0.625, 0.5, 0.625, 0.5, 0.625, 0.55, 0.625, 0.5, 0.625, 0.5, 0.625, 0.55, 0.625, 0.5, 0.625, 0.5, 0.625, 0.5, 0.625, 0.5, 0.625, 0.7, 0.625, 0.75, 0.625, 0.75, 0.625, 0.7, 0.625, 0.7, 0.625, 0.75, 0.625, 0.75, 0.625, 0.7, 0.625, 0.7, 0.625, 0.75, 0.625, 0.75, 0.625, 0.7, 0.625, 0.75, 0.625, 0.75, 0.625, 0.75, 0.625, 0.75, 0.625, 0.55, 0.625, 0.5, 0.625, 0.5, 0.625, 0.55, 0.625, 0.75, 0.625, 0.75, 0.625, 0.75, 0.625, 0.75, 0.625, 0.75, 0.625, 0.75, 0.625, 0.75, 0.625, 0.75, 0.625, 0.55, 0.625, 0.5, 0.625, 0.5, 0.625, 0.55, 0.625, 0.5, 0.625, 0.5, 0.625, 0.5, 0.625, 0.5, 0.625, 0.5, 0.625, 0.5, 0.625, 0.5, 0.625, 0.5, 0.625, 0.55, 0.625, 0.5, 0.625, 0.5, 0.625, 0.55, 0.625, 0.5, 0.625, 0.5, 0.625, 0.5, 0.625, 0.5, 0.625, 0.7, 0.625, 0.75, 0.625, 0.75, 0.625, 0.7, 0.625, 0.7, 0.625, 0.75, 0.625, 0.75, 0.625, 0.7, 0.625, 0.75, 0.625, 0.75, 0.625, 0.75, 0.625, 0.75, 0.625, 0.55, 0.625, 0.5, 0.625, 0.5, 0.625, 0.55, 0.625, 0.05, 0.625, 0.0, 0.625, 0.0, 0.625, 0.05, 0.625, 0.05, 0.625, 0.0, 0.625, 0.0, 0.625, 0.05, 0.625, 0.25, 0.625, 0.25, 0.625, 0.25, 0.625, 0.25, 0.625, 1.0, 0.625, 1.0, 0.625, 1.0, 0.625, 1.0, 0.625, 1.0, 0.625, 1.0, 0.625, 1.0, 0.625, 1.0, 0.625, 1.0, 0.625, 1.0, 0.625, 1.0, 0.625, 1.0, 0.625, 1.0, 0.625, 1.0, 0.625, 1.0, 0.625, 1.0, 0.625, 1.0, 0.625, 1.0, 0.625, 1.0, 0.625, 1.0, 0.625, 0.25, 0.625, 0.25, 0.625, 0.25, 0.625, 0.25, 0.625, 0.25, 0.625, 0.25, 0.625, 0.25, 0.625, 0.25, 0.625, 0.25, 0.625, 0.25, 0.625, 0.25, 0.625, 0.25, 0.625, 0.25, 0.625, 0.25, 0.625, 0.25, 0.625, 0.25, 0.625, 0.05, 0.625, 0.0, 0.625, 0.0, 0.625, 0.05, 0.625, 0.05, 0.625, 0.0, 0.625, 0.0, 0.625, 0.05, 0.625, 0.05, 0.625, 0.0, 0.625, 0.0, 0.625, 0.05, 0.625, 0.05, 0.625, 0.0, 0.625, 0.0, 0.625, 0.05, 0.875, 0.55, 0.875, 0.5, 0.875, 0.5, 0.875, 0.55, 0.875, 0.55, 0.875, 0.5, 0.875, 0.5, 0.875, 0.55, 0.875, 0.55, 0.875, 0.5, 0.875, 0.5, 0.875, 0.55, 0.875, 0.55, 0.875, 0.5, 0.875, 0.5, 0.875, 0.55, 0.375, 0.25, 0.625, 0.25, 0.625, 0.3333, 0.375, 0.3333, 0.375, 0.3889, 0.625, 0.3889, 0.625, 0.4167, 0.375, 0.4167, 0.125, 0.7, 0.2083, 0.7, 0.2083, 0.75, 0.125, 0.75, 0.2639, 0.7, 0.2917, 0.7, 0.2917, 0.75, 0.2639, 0.75, 0.375, 0.75, 0.625, 0.75, 0.625, 0.8333, 0.375, 0.8333, 0.375, 0.8889, 0.625, 0.8889, 0.625, 0.9167, 0.375, 0.9167, 0.625, 0.7, 0.7083, 0.7, 0.7083, 0.75, 0.625, 0.75, 0.7639, 0.7, 0.7917, 0.7, 0.7917, 0.75, 0.7639, 0.75, 0.7083, 0.7, 0.7361, 0.7, 0.7361, 0.75, 0.7083, 0.75, 0.7546, 0.7, 0.7639, 0.7, 0.7639, 0.75, 0.7546, 0.75, 0.375, 0.8333, 0.625, 0.8333, 0.625, 0.8611, 0.375, 0.8611, 0.375, 0.8796, 0.625, 0.8796, 0.625, 0.8889, 0.375, 0.8889, 0.2083, 0.7, 0.2361, 0.7, 0.2361, 0.75, 0.2083, 0.75, 0.2546, 0.7, 0.2639, 0.7, 0.2639, 0.75, 0.2546, 0.75, 0.375, 0.3333, 0.625, 0.3333, 0.625, 0.3611, 0.375, 0.3611, 0.375, 0.3796, 0.625, 0.3796, 0.625, 0.3889, 0.375, 0.3889, 0.375, 0.3611, 0.625, 0.3611, 0.625, 0.3704, 0.375, 0.3704, 0.375, 0.3704, 0.625, 0.3704, 0.625, 0.3796, 0.375, 0.3796, 0.2361, 0.7, 0.2454, 0.7, 0.2454, 0.75, 0.2361, 0.75, 0.2454, 0.7, 0.2546, 0.7, 0.2546, 0.75, 0.2454, 0.75, 0.375, 0.8611, 0.625, 0.8611, 0.625, 0.8704, 0.375, 0.8704, 0.375, 0.8704, 0.625, 0.8704, 0.625, 0.8796, 0.375, 0.8796, 0.7361, 0.7, 0.7454, 0.7, 0.7454, 0.75, 0.7361, 0.75, 0.7454, 0.7, 0.7546, 0.7, 0.7546, 0.75, 0.7454, 0.75, 0.625, 0.5, 0.625, 0.5, 0.625, 0.5, 0.625, 0.5, 0.625, 0.55, 0.625, 0.5, 0.625, 0.5, 0.625, 0.55, 0.625, 0.7, 0.625, 0.75, 0.625, 0.75, 0.625, 0.7, 0.625, 0.75, 0.625, 0.75, 0.625, 0.75, 0.625, 0.75, 0.625, 0.55, 0.625, 0.5, 0.625, 0.5, 0.625, 0.55, 0.625, 0.55, 0.625, 0.5, 0.625, 0.5, 0.625, 0.55, 0.625, 0.55, 0.625, 0.5, 0.625, 0.5, 0.625, 0.55, 0.625, 0.55, 0.625, 0.5, 0.625, 0.5, 0.625, 0.55, 0.625, 0.55, 0.625, 0.5, 0.625, 0.5, 0.625, 0.55, 0.625, 0.55, 0.625, 0.5, 0.625, 0.5, 0.625, 0.55, 0.625, 0.55, 0.625, 0.5, 0.625, 0.5, 0.625, 0.55, 0.625, 0.55, 0.625, 0.5, 0.625, 0.5, 0.625, 0.55, 0.625, 0.55, 0.625, 0.5, 0.625, 0.5, 0.625, 0.55, 0.625, 0.55, 0.625, 0.5, 0.625, 0.5, 0.625, 0.55, 0.625, 0.55, 0.625, 0.5, 0.625, 0.5, 0.625, 0.55, 0.625, 0.55, 0.625, 0.5, 0.625, 0.5, 0.625, 0.55, 0.625, 0.55, 0.625, 0.5, 0.625, 0.5, 0.625, 0.55, 0.625, 0.75, 0.625, 0.75, 0.625, 0.75, 0.625, 0.75, 0.625, 0.75, 0.625, 0.75, 0.625, 0.75, 0.625, 0.75, 0.625, 0.75, 0.625, 0.75, 0.625, 0.75, 0.625, 0.75, 0.625, 0.75, 0.625, 0.75, 0.625, 0.75, 0.625, 0.75, 0.625, 0.75, 0.625, 0.75, 0.625, 0.75, 0.625, 0.75, 0.625, 0.75, 0.625, 0.75, 0.625, 0.75, 0.625, 0.75, 0.625, 0.75, 0.625, 0.75, 0.625, 0.75, 0.625, 0.75, 0.625, 0.75, 0.625, 0.75, 0.625, 0.75, 0.625, 0.75, 0.625, 0.75, 0.625, 0.75, 0.625, 0.75, 0.625, 0.75, 0.625, 0.75, 0.625, 0.75, 0.625, 0.75, 0.625, 0.75, 0.625, 0.75, 0.625, 0.75, 0.625, 0.75, 0.625, 0.75, 0.625, 0.75, 0.625, 0.75, 0.625, 0.75, 0.625, 0.75, 0.625, 0.7, 0.625, 0.75, 0.625, 0.75, 0.625, 0.7, 0.625, 0.7, 0.625, 0.75, 0.625, 0.75, 0.625, 0.7, 0.625, 0.7, 0.625, 0.75, 0.625, 0.75, 0.625, 0.7, 0.625, 0.7, 0.625, 0.75, 0.625, 0.75, 0.625, 0.7, 0.625, 0.7, 0.625, 0.75, 0.625, 0.75, 0.625, 0.7, 0.625, 0.7, 0.625, 0.75, 0.625, 0.75, 0.625, 0.7, 0.625, 0.7, 0.625, 0.75, 0.625, 0.75, 0.625, 0.7, 0.625, 0.7, 0.625, 0.75, 0.625, 0.75, 0.625, 0.7, 0.625, 0.7, 0.625, 0.75, 0.625, 0.75, 0.625, 0.7, 0.625, 0.7, 0.625, 0.75, 0.625, 0.75, 0.625, 0.7, 0.625, 0.7, 0.625, 0.75, 0.625, 0.75, 0.625, 0.7, 0.625, 0.7, 0.625, 0.75, 0.625, 0.75, 0.625, 0.7, 0.625, 0.5, 0.625, 0.5, 0.625, 0.5, 0.625, 0.5, 0.625, 0.5, 0.625, 0.5, 0.625, 0.5, 0.625, 0.5, 0.625, 0.5, 0.625, 0.5, 0.625, 0.5, 0.625, 0.5, 0.625, 0.5, 0.625, 0.5, 0.625, 0.5, 0.625, 0.5, 0.625, 0.5, 0.625, 0.5, 0.625, 0.5, 0.625, 0.5, 0.625, 0.5, 0.625, 0.5, 0.625, 0.5, 0.625, 0.5, 0.625, 0.5, 0.625, 0.5, 0.625, 0.5, 0.625, 0.5, 0.625, 0.5, 0.625, 0.5, 0.625, 0.5, 0.625, 0.5, 0.625, 0.5, 0.625, 0.5, 0.625, 0.5, 0.625, 0.5, 0.625, 0.5, 0.625, 0.5, 0.625, 0.5, 0.625, 0.5, 0.625, 0.5, 0.625, 0.5, 0.625, 0.5, 0.625, 0.5, 0.625, 0.5, 0.625, 0.5, 0.625, 0.5, 0.625, 0.5, 0.375, 0.5, 0.625, 0.5, 0.625, 0.5, 0.375, 0.5, 0.625, 0.5, 0.625, 0.55, 0.625, 0.55, 0.625, 0.5, 0.625, 0.5833, 0.625, 0.6, 0.625, 0.6, 0.625, 0.5833, 0.625, 0.6, 0.625, 0.65, 0.625, 0.65, 0.625, 0.6, 0.625, 0.6833, 0.625, 0.7, 0.625, 0.7, 0.625, 0.6833, 0.625, 0.5, 0.625, 0.55, 0.625, 0.55, 0.625, 0.5, 0.625, 0.5833, 0.625, 0.6, 0.625, 0.6, 0.625, 0.5833, 0.625, 0.6, 0.625, 0.65, 0.625, 0.65, 0.625, 0.6, 0.625, 0.6833, 0.625, 0.7, 0.625, 0.7, 0.625, 0.6833, 0.625, 0.5, 0.625, 0.55, 0.625, 0.55, 0.625, 0.5, 0.625, 0.5833, 0.625, 0.6, 0.625, 0.6, 0.625, 0.5833, 0.625, 0.6, 0.625, 0.65, 0.625, 0.65, 0.625, 0.6, 0.625, 0.6833, 0.625, 0.7, 0.625, 0.7, 0.625, 0.6833, 0.625, 0.5, 0.625, 0.55, 0.625, 0.55, 0.625, 0.5, 0.625, 0.5833, 0.625, 0.6, 0.625, 0.6, 0.625, 0.5833, 0.625, 0.6, 0.625, 0.65, 0.625, 0.65, 0.625, 0.6, 0.625, 0.6833, 0.625, 0.7, 0.625, 0.7, 0.625, 0.6833, 0.625, 0.5, 0.625, 0.55, 0.625, 0.55, 0.625, 0.5, 0.625, 0.5833, 0.625, 0.6, 0.625, 0.6, 0.625, 0.5833, 0.625, 0.6, 0.625, 0.65, 0.625, 0.65, 0.625, 0.6, 0.625, 0.6833, 0.625, 0.7, 0.625, 0.7, 0.625, 0.6833, 0.625, 0.5, 0.625, 0.55, 0.625, 0.55, 0.625, 0.5, 0.625, 0.5833, 0.625, 0.6, 0.625, 0.6, 0.625, 0.5833, 0.625, 0.6, 0.625, 0.65, 0.625, 0.65, 0.625, 0.6, 0.625, 0.6833, 0.625, 0.7, 0.625, 0.7, 0.625, 0.6833, 0.625, 0.5, 0.625, 0.55, 0.625, 0.55, 0.625, 0.5, 0.625, 0.5833, 0.625, 0.6, 0.625, 0.6, 0.625, 0.5833, 0.625, 0.6, 0.625, 0.65, 0.625, 0.65, 0.625, 0.6, 0.625, 0.6833, 0.625, 0.7, 0.625, 0.7, 0.625, 0.6833, 0.625, 0.5, 0.625, 0.55, 0.625, 0.55, 0.625, 0.5, 0.625, 0.5833, 0.625, 0.6, 0.625, 0.6, 0.625, 0.5833, 0.625, 0.6, 0.625, 0.65, 0.625, 0.65, 0.625, 0.6, 0.625, 0.6833, 0.625, 0.7, 0.625, 0.7, 0.625, 0.6833, 0.625, 0.5, 0.625, 0.55, 0.625, 0.55, 0.625, 0.5, 0.625, 0.5833, 0.625, 0.6, 0.625, 0.6, 0.625, 0.5833, 0.625, 0.6, 0.625, 0.65, 0.625, 0.65, 0.625, 0.6, 0.625, 0.6833, 0.625, 0.7, 0.625, 0.7, 0.625, 0.6833, 0.625, 0.5, 0.625, 0.55, 0.625, 0.55, 0.625, 0.5, 0.625, 0.5833, 0.625, 0.6, 0.625, 0.6, 0.625, 0.5833, 0.625, 0.6, 0.625, 0.65, 0.625, 0.65, 0.625, 0.6, 0.625, 0.6833, 0.625, 0.7, 0.625, 0.7, 0.625, 0.6833, 0.625, 0.5, 0.625, 0.55, 0.625, 0.55, 0.625, 0.5, 0.625, 0.5833, 0.625, 0.6, 0.625, 0.6, 0.625, 0.5833, 0.625, 0.6, 0.625, 0.65, 0.625, 0.65, 0.625, 0.6, 0.625, 0.6833, 0.625, 0.7, 0.625, 0.7, 0.625, 0.6833, 0.625, 0.5, 0.625, 0.55, 0.625, 0.55, 0.625, 0.5, 0.625, 0.5833, 0.625, 0.6, 0.625, 0.6, 0.625, 0.5833, 0.625, 0.6, 0.625, 0.65, 0.625, 0.65, 0.625, 0.6, 0.625, 0.6833, 0.625, 0.7, 0.625, 0.7, 0.625, 0.6833, 0.625, 0.75, 0.625, 0.7, 0.625, 0.7, 0.625, 0.75, 0.625, 0.6667, 0.625, 0.65, 0.625, 0.65, 0.625, 0.6667, 0.625, 0.65, 0.625, 0.6, 0.625, 0.6, 0.625, 0.65, 0.625, 0.5667, 0.625, 0.55, 0.625, 0.55, 0.625, 0.5667, 0.625, 0.75, 0.625, 0.7, 0.625, 0.7, 0.625, 0.75, 0.625, 0.6667, 0.625, 0.65, 0.625, 0.65, 0.625, 0.6667, 0.625, 0.65, 0.625, 0.6, 0.625, 0.6, 0.625, 0.65, 0.625, 0.5667, 0.625, 0.55, 0.625, 0.55, 0.625, 0.5667, 0.625, 0.75, 0.625, 0.7, 0.625, 0.7, 0.625, 0.75, 0.625, 0.6667, 0.625, 0.65, 0.625, 0.65, 0.625, 0.6667, 0.625, 0.65, 0.625, 0.6, 0.625, 0.6, 0.625, 0.65, 0.625, 0.5667, 0.625, 0.55, 0.625, 0.55, 0.625, 0.5667, 0.625, 0.75, 0.625, 0.7, 0.625, 0.7, 0.625, 0.75, 0.625, 0.6667, 0.625, 0.65, 0.625, 0.65, 0.625, 0.6667, 0.625, 0.65, 0.625, 0.6, 0.625, 0.6, 0.625, 0.65, 0.625, 0.5667, 0.625, 0.55, 0.625, 0.55, 0.625, 0.5667, 0.625, 0.75, 0.625, 0.7, 0.625, 0.7, 0.625, 0.75, 0.625, 0.6667, 0.625, 0.65, 0.625, 0.65, 0.625, 0.6667, 0.625, 0.65, 0.625, 0.6, 0.625, 0.6, 0.625, 0.65, 0.625, 0.5667, 0.625, 0.55, 0.625, 0.55, 0.625, 0.5667, 0.625, 0.75, 0.625, 0.7, 0.625, 0.7, 0.625, 0.75, 0.625, 0.6667, 0.625, 0.65, 0.625, 0.65, 0.625, 0.6667, 0.625, 0.65, 0.625, 0.6, 0.625, 0.6, 0.625, 0.65, 0.625, 0.5667, 0.625, 0.55, 0.625, 0.55, 0.625, 0.5667, 0.625, 0.75, 0.625, 0.7, 0.625, 0.7, 0.625, 0.75, 0.625, 0.6667, 0.625, 0.65, 0.625, 0.65, 0.625, 0.6667, 0.625, 0.65, 0.625, 0.6, 0.625, 0.6, 0.625, 0.65, 0.625, 0.5667, 0.625, 0.55, 0.625, 0.55, 0.625, 0.5667, 0.625, 0.75, 0.625, 0.7, 0.625, 0.7, 0.625, 0.75, 0.625, 0.6667, 0.625, 0.65, 0.625, 0.65, 0.625, 0.6667, 0.625, 0.65, 0.625, 0.6, 0.625, 0.6, 0.625, 0.65, 0.625, 0.5667, 0.625, 0.55, 0.625, 0.55, 0.625, 0.5667, 0.625, 0.75, 0.625, 0.7, 0.625, 0.7, 0.625, 0.75, 0.625, 0.6667, 0.625, 0.65, 0.625, 0.65, 0.625, 0.6667, 0.625, 0.65, 0.625, 0.6, 0.625, 0.6, 0.625, 0.65, 0.625, 0.5667, 0.625, 0.55, 0.625, 0.55, 0.625, 0.5667, 0.625, 0.75, 0.625, 0.7, 0.625, 0.7, 0.625, 0.75, 0.625, 0.6667, 0.625, 0.65, 0.625, 0.65, 0.625, 0.6667, 0.625, 0.65, 0.625, 0.6, 0.625, 0.6, 0.625, 0.65, 0.625, 0.5667, 0.625, 0.55, 0.625, 0.55, 0.625, 0.5667, 0.625, 0.75, 0.625, 0.7, 0.625, 0.7, 0.625, 0.75, 0.625, 0.6667, 0.625, 0.65, 0.625, 0.65, 0.625, 0.6667, 0.625, 0.65, 0.625, 0.6, 0.625, 0.6, 0.625, 0.65, 0.625, 0.5667, 0.625, 0.55, 0.625, 0.55, 0.625, 0.5667, 0.625, 0.75, 0.625, 0.7, 0.625, 0.7, 0.625, 0.75, 0.625, 0.6667, 0.625, 0.65, 0.625, 0.65, 0.625, 0.6667, 0.625, 0.65, 0.625, 0.6, 0.625, 0.6, 0.625, 0.65, 0.625, 0.5667, 0.625, 0.55, 0.625, 0.55, 0.625, 0.5667, 0.625, 0.75, 0.625, 0.7, 0.625, 0.7, 0.625, 0.75, 0.625, 0.6667, 0.625, 0.65, 0.625, 0.65, 0.625, 0.6667, 0.625, 0.65, 0.625, 0.6, 0.625, 0.6, 0.625, 0.65, 0.625, 0.5667, 0.625, 0.55, 0.625, 0.55, 0.625, 0.5667, 0.625, 0.5, 0.625, 0.55, 0.625, 0.55, 0.625, 0.5, 0.625, 0.5833, 0.625, 0.6, 0.625, 0.6, 0.625, 0.5833, 0.625, 0.6, 0.625, 0.65, 0.625, 0.65, 0.625, 0.6, 0.625, 0.6833, 0.625, 0.7, 0.625, 0.7, 0.625, 0.6833, 0.625, 0.75, 0.625, 0.7, 0.625, 0.7, 0.625, 0.75, 0.625, 0.6667, 0.625, 0.65, 0.625, 0.65, 0.625, 0.6667, 0.625, 0.65, 0.625, 0.6, 0.625, 0.6, 0.625, 0.65, 0.625, 0.5667, 0.625, 0.55, 0.625, 0.55, 0.625, 0.5667, 0.7454, 0.5, 0.7546, 0.5, 0.7546, 0.55, 0.7454, 0.55, 0.7454, 0.5833, 0.7546, 0.5833, 0.7546, 0.6, 0.7454, 0.6, 0.7454, 0.6, 0.7546, 0.6, 0.7546, 0.65, 0.7454, 0.65, 0.7454, 0.6833, 0.7546, 0.6833, 0.7546, 0.7, 0.7454, 0.7, 0.7361, 0.5, 0.7454, 0.5, 0.7454, 0.55, 0.7361, 0.55, 0.7361, 0.5833, 0.7454, 0.5833, 0.7454, 0.6, 0.7361, 0.6, 0.7361, 0.6, 0.7454, 0.6, 0.7454, 0.65, 0.7361, 0.65, 0.7361, 0.6833, 0.7454, 0.6833, 0.7454, 0.7, 0.7361, 0.7, 0.2454, 0.5, 0.2546, 0.5, 0.2546, 0.55, 0.2454, 0.55, 0.2454, 0.5833, 0.2546, 0.5833, 0.2546, 0.6, 0.2454, 0.6, 0.2454, 0.6, 0.2546, 0.6, 0.2546, 0.65, 0.2454, 0.65, 0.2454, 0.6833, 0.2546, 0.6833, 0.2546, 0.7, 0.2454, 0.7, 0.2361, 0.5, 0.2454, 0.5, 0.2454, 0.55, 0.2361, 0.55, 0.2361, 0.5833, 0.2454, 0.5833, 0.2454, 0.6, 0.2361, 0.6, 0.2361, 0.6, 0.2454, 0.6, 0.2454, 0.65, 0.2361, 0.65, 0.2361, 0.6833, 0.2454, 0.6833, 0.2454, 0.7, 0.2361, 0.7, 0.2546, 0.5, 0.2639, 0.5, 0.2639, 0.55, 0.2546, 0.55, 0.2546, 0.5833, 0.2639, 0.5833, 0.2639, 0.6, 0.2546, 0.6, 0.2546, 0.6, 0.2639, 0.6, 0.2639, 0.65, 0.2546, 0.65, 0.2546, 0.6833, 0.2639, 0.6833, 0.2639, 0.7, 0.2546, 0.7, 0.2083, 0.5, 0.2361, 0.5, 0.2361, 0.55, 0.2083, 0.55, 0.2083, 0.5833, 0.2361, 0.5833, 0.2361, 0.6, 0.2083, 0.6, 0.2083, 0.6, 0.2361, 0.6, 0.2361, 0.65, 0.2083, 0.65, 0.2083, 0.6833, 0.2361, 0.6833, 0.2361, 0.7, 0.2083, 0.7, 0.7546, 0.5, 0.7639, 0.5, 0.7639, 0.55, 0.7546, 0.55, 0.7546, 0.5833, 0.7639, 0.5833, 0.7639, 0.6, 0.7546, 0.6, 0.7546, 0.6, 0.7639, 0.6, 0.7639, 0.65, 0.7546, 0.65, 0.7546, 0.6833, 0.7639, 0.6833, 0.7639, 0.7, 0.7546, 0.7, 0.7083, 0.5, 0.7361, 0.5, 0.7361, 0.55, 0.7083, 0.55, 0.7083, 0.5833, 0.7361, 0.5833, 0.7361, 0.6, 0.7083, 0.6, 0.7083, 0.6, 0.7361, 0.6, 0.7361, 0.65, 0.7083, 0.65, 0.7083, 0.6833, 0.7361, 0.6833, 0.7361, 0.7, 0.7083, 0.7, 0.7639, 0.5, 0.7917, 0.5, 0.7917, 0.55, 0.7639, 0.55, 0.7639, 0.5833, 0.7917, 0.5833, 0.7917, 0.6, 0.7639, 0.6, 0.7639, 0.6, 0.7917, 0.6, 0.7917, 0.65, 0.7639, 0.65, 0.7639, 0.6833, 0.7917, 0.6833, 0.7917, 0.7, 0.7639, 0.7, 0.625, 0.5, 0.7083, 0.5, 0.7083, 0.55, 0.625, 0.55, 0.625, 0.5833, 0.7083, 0.5833, 0.7083, 0.6, 0.625, 0.6, 0.625, 0.6, 0.7083, 0.6, 0.7083, 0.65, 0.625, 0.65, 0.625, 0.6833, 0.7083, 0.6833, 0.7083, 0.7, 0.625, 0.7, 0.2639, 0.5, 0.2917, 0.5, 0.2917, 0.55, 0.2639, 0.55, 0.2639, 0.5833, 0.2917, 0.5833, 0.2917, 0.6, 0.2639, 0.6, 0.2639, 0.6, 0.2917, 0.6, 0.2917, 0.65, 0.2639, 0.65, 0.2639, 0.6833, 0.2917, 0.6833, 0.2917, 0.7, 0.2639, 0.7, 0.125, 0.5, 0.2083, 0.5, 0.2083, 0.55, 0.125, 0.55, 0.125, 0.5833, 0.2083, 0.5833, 0.2083, 0.6, 0.125, 0.6, 0.125, 0.6, 0.2083, 0.6, 0.2083, 0.65, 0.125, 0.65, 0.125, 0.6833, 0.2083, 0.6833, 0.2083, 0.7, 0.125, 0.7, 0.875, 0.75, 0.875, 0.7, 0.875, 0.7, 0.875, 0.75, 0.875, 0.6667, 0.875, 0.65, 0.875, 0.65, 0.875, 0.6667, 0.875, 0.65, 0.875, 0.6, 0.875, 0.6, 0.875, 0.65, 0.875, 0.5667, 0.875, 0.55, 0.875, 0.55, 0.875, 0.5667, 0.875, 0.75, 0.875, 0.7, 0.875, 0.7, 0.875, 0.75, 0.875, 0.6667, 0.875, 0.65, 0.875, 0.65, 0.875, 0.6667, 0.875, 0.65, 0.875, 0.6, 0.875, 0.6, 0.875, 0.65, 0.875, 0.5667, 0.875, 0.55, 0.875, 0.55, 0.875, 0.5667, 0.875, 0.75, 0.875, 0.7, 0.875, 0.7, 0.875, 0.75, 0.875, 0.6667, 0.875, 0.65, 0.875, 0.65, 0.875, 0.6667, 0.875, 0.65, 0.875, 0.6, 0.875, 0.6, 0.875, 0.65, 0.875, 0.5667, 0.875, 0.55, 0.875, 0.55, 0.875, 0.5667, 0.875, 0.75, 0.875, 0.7, 0.875, 0.7, 0.875, 0.75, 0.875, 0.6667, 0.875, 0.65, 0.875, 0.65, 0.875, 0.6667, 0.875, 0.65, 0.875, 0.6, 0.875, 0.6, 0.875, 0.65, 0.875, 0.5667, 0.875, 0.55, 0.875, 0.55, 0.875, 0.5667, 0.625, 0.25, 0.625, 0.2, 0.625, 0.2, 0.625, 0.25, 0.625, 0.1667, 0.625, 0.15, 0.625, 0.15, 0.625, 0.1667, 0.625, 0.15, 0.625, 0.1, 0.625, 0.1, 0.625, 0.15, 0.625, 0.06667, 0.625, 0.05, 0.625, 0.05, 0.625, 0.06667, 0.625, 0.25, 0.625, 0.2, 0.625, 0.2, 0.625, 0.25, 0.625, 0.1667, 0.625, 0.15, 0.625, 0.15, 0.625, 0.1667, 0.625, 0.15, 0.625, 0.1, 0.625, 0.1, 0.625, 0.15, 0.625, 0.06667, 0.625, 0.05, 0.625, 0.05, 0.625, 0.06667, 0.625, 0.25, 0.625, 0.2, 0.625, 0.2, 0.625, 0.25, 0.625, 0.1667, 0.625, 0.15, 0.625, 0.15, 0.625, 0.1667, 0.625, 0.15, 0.625, 0.1, 0.625, 0.1, 0.625, 0.15, 0.625, 0.06667, 0.625, 0.05, 0.625, 0.05, 0.625, 0.06667, 0.625, 0.25, 0.625, 0.2, 0.625, 0.2, 0.625, 0.25, 0.625, 0.1667, 0.625, 0.15, 0.625, 0.15, 0.625, 0.1667, 0.625, 0.15, 0.625, 0.1, 0.625, 0.1, 0.625, 0.15, 0.625, 0.06667, 0.625, 0.05, 0.625, 0.05, 0.625, 0.06667, 0.625, 0.25, 0.625, 0.2, 0.625, 0.2, 0.625, 0.25, 0.625, 0.1667, 0.625, 0.15, 0.625, 0.15, 0.625, 0.1667, 0.625, 0.15, 0.625, 0.1, 0.625, 0.1, 0.625, 0.15, 0.625, 0.06667, 0.625, 0.05, 0.625, 0.05, 0.625, 0.06667, 0.625, 0.25, 0.625, 0.2, 0.625, 0.2, 0.625, 0.25, 0.625, 0.1667, 0.625, 0.15, 0.625, 0.15, 0.625, 0.1667, 0.625, 0.15, 0.625, 0.1, 0.625, 0.1, 0.625, 0.15, 0.625, 0.06667, 0.625, 0.05, 0.625, 0.05, 0.625, 0.06667, 0.625, 0.75, 0.625, 0.7, 0.625, 0.7, 0.625, 0.75, 0.625, 0.6667, 0.625, 0.65, 0.625, 0.65, 0.625, 0.6667, 0.625, 0.65, 0.625, 0.6, 0.625, 0.6, 0.625, 0.65, 0.625, 0.5667, 0.625, 0.55, 0.625, 0.55, 0.625, 0.5667, 0.625, 0.5, 0.625, 0.55, 0.625, 0.55, 0.625, 0.5, 0.625, 0.5833, 0.625, 0.6, 0.625, 0.6, 0.625, 0.5833, 0.625, 0.6, 0.625, 0.65, 0.625, 0.65, 0.625, 0.6, 0.625, 0.6833, 0.625, 0.7, 0.625, 0.7, 0.625, 0.6833, 0.625, 0.5, 0.625, 0.55, 0.625, 0.55, 0.625, 0.5, 0.625, 0.5833, 0.625, 0.6, 0.625, 0.6, 0.625, 0.5833, 0.625, 0.6, 0.625, 0.65, 0.625, 0.65, 0.625, 0.6, 0.625, 0.6833, 0.625, 0.7, 0.625, 0.7, 0.625, 0.6833, 0.625, 0.75, 0.625, 0.7, 0.625, 0.7, 0.625, 0.75, 0.625, 0.6667, 0.625, 0.65, 0.625, 0.65, 0.625, 0.6667, 0.625, 0.65, 0.625, 0.6, 0.625, 0.6, 0.625, 0.65, 0.625, 0.5667, 0.625, 0.55, 0.625, 0.55, 0.625, 0.5667, 0.625, 0.75, 0.625, 0.7, 0.625, 0.7, 0.625, 0.75, 0.625, 0.6667, 0.625, 0.65, 0.625, 0.65, 0.625, 0.6667, 0.625, 0.65, 0.625, 0.6, 0.625, 0.6, 0.625, 0.65, 0.625, 0.5667, 0.625, 0.55, 0.625, 0.55, 0.625, 0.5667, 0.625, 0.75, 0.625, 0.7, 0.625, 0.7, 0.625, 0.75, 0.625, 0.6667, 0.625, 0.65, 0.625, 0.65, 0.625, 0.6667, 0.625, 0.65, 0.625, 0.6, 0.625, 0.6, 0.625, 0.65, 0.625, 0.5667, 0.625, 0.55, 0.625, 0.55, 0.625, 0.5667, 0.625, 0.5, 0.625, 0.55, 0.625, 0.55, 0.625, 0.5, 0.625, 0.5833, 0.625, 0.6, 0.625, 0.6, 0.625, 0.5833, 0.625, 0.6, 0.625, 0.65, 0.625, 0.65, 0.625, 0.6, 0.625, 0.6833, 0.625, 0.7, 0.625, 0.7, 0.625, 0.6833, 0.625, 0.5, 0.625, 0.55, 0.625, 0.55, 0.625, 0.5, 0.625, 0.5833, 0.625, 0.6, 0.625, 0.6, 0.625, 0.5833, 0.625, 0.6, 0.625, 0.65, 0.625, 0.65, 0.625, 0.6, 0.625, 0.6833, 0.625, 0.7, 0.625, 0.7, 0.625, 0.6833, 0.625, 0.5, 0.625, 0.55, 0.625, 0.55, 0.625, 0.5, 0.625, 0.5833, 0.625, 0.6, 0.625, 0.6, 0.625, 0.5833, 0.625, 0.6, 0.625, 0.65, 0.625, 0.65, 0.625, 0.6, 0.625, 0.6833, 0.625, 0.7, 0.625, 0.7, 0.625, 0.6833, 0.625, 0.75, 0.625, 0.7, 0.625, 0.7, 0.625, 0.75, 0.625, 0.6667, 0.625, 0.65, 0.625, 0.65, 0.625, 0.6667, 0.625, 0.65, 0.625, 0.6, 0.625, 0.6, 0.625, 0.65, 0.625, 0.5667, 0.625, 0.55, 0.625, 0.55, 0.625, 0.5667, 0.875, 0.75, 0.875, 0.7, 0.875, 0.7, 0.875, 0.75, 0.875, 0.6667, 0.875, 0.65, 0.875, 0.65, 0.875, 0.6667, 0.875, 0.65, 0.875, 0.6, 0.875, 0.6, 0.875, 0.65, 0.875, 0.5667, 0.875, 0.55, 0.875, 0.55, 0.875, 0.5667, 0.875, 0.75, 0.875, 0.7, 0.875, 0.7, 0.875, 0.75, 0.875, 0.6667, 0.875, 0.65, 0.875, 0.65, 0.875, 0.6667, 0.875, 0.65, 0.875, 0.6, 0.875, 0.6, 0.875, 0.65, 0.875, 0.5667, 0.875, 0.55, 0.875, 0.55, 0.875, 0.5667, 0.875, 0.75, 0.875, 0.7, 0.875, 0.7, 0.875, 0.75, 0.875, 0.6667, 0.875, 0.65, 0.875, 0.65, 0.875, 0.6667, 0.875, 0.65, 0.875, 0.6, 0.875, 0.6, 0.875, 0.65, 0.875, 0.5667, 0.875, 0.55, 0.875, 0.55, 0.875, 0.5667, 0.375, 0.0, 0.625, 0.0, 0.625, 0.05, 0.375, 0.05, 0.375, 0.08333, 0.625, 0.08333, 0.625, 0.1, 0.375, 0.1, 0.375, 0.1, 0.625, 0.1, 0.625, 0.15, 0.375, 0.15, 0.375, 0.1833, 0.625, 0.1833, 0.625, 0.2, 0.375, 0.2, 0.625, 0.5, 0.625, 0.55, 0.625, 0.55, 0.625, 0.5, 0.625, 0.5833, 0.625, 0.6, 0.625, 0.6, 0.625, 0.5833, 0.625, 0.6, 0.625, 0.65, 0.625, 0.65, 0.625, 0.6, 0.625, 0.6833, 0.625, 0.7, 0.625, 0.7, 0.625, 0.6833, 0.625, 0.5, 0.625, 0.55, 0.625, 0.55, 0.625, 0.5, 0.625, 0.5833, 0.625, 0.6, 0.625, 0.6, 0.625, 0.5833, 0.625, 0.6, 0.625, 0.65, 0.625, 0.65, 0.625, 0.6, 0.625, 0.6833, 0.625, 0.7, 0.625, 0.7, 0.625, 0.6833, 0.375, 0.75, 0.375, 0.7, 0.375, 0.7, 0.375, 0.75, 0.375, 0.6667, 0.375, 0.65, 0.375, 0.65, 0.375, 0.6667, 0.375, 0.65, 0.375, 0.6, 0.375, 0.6, 0.375, 0.65, 0.375, 0.5667, 0.375, 0.55, 0.375, 0.55, 0.375, 0.5667, 0.375, 0.5, 0.625, 0.5, 0.625, 0.55, 0.375, 0.55, 0.375, 0.5833, 0.625, 0.5833, 0.625, 0.6, 0.375, 0.6, 0.375, 0.6, 0.625, 0.6, 0.625, 0.65, 0.375, 0.65, 0.375, 0.6833, 0.625, 0.6833, 0.625, 0.7, 0.375, 0.7, 0.2917, 0.5, 0.375, 0.5, 0.375, 0.55, 0.2917, 0.55, 0.2917, 0.5833, 0.375, 0.5833, 0.375, 0.6, 0.2917, 0.6, 0.2917, 0.6, 0.375, 0.6, 0.375, 0.65, 0.2917, 0.65, 0.2917, 0.6833, 0.375, 0.6833, 0.375, 0.7, 0.2917, 0.7, 0.125, 0.5, 0.125, 0.55, 0.125, 0.55, 0.125, 0.5, 0.125, 0.5833, 0.125, 0.6, 0.125, 0.6, 0.125, 0.5833, 0.125, 0.6, 0.125, 0.65, 0.125, 0.65, 0.125, 0.6, 0.125, 0.6833, 0.125, 0.7, 0.125, 0.7, 0.125, 0.6833, 0.7917, 0.5, 0.875, 0.5, 0.875, 0.55, 0.7917, 0.55, 0.7917, 0.5833, 0.875, 0.5833, 0.875, 0.6, 0.7917, 0.6, 0.7917, 0.6, 0.875, 0.6, 0.875, 0.65, 0.7917, 0.65, 0.7917, 0.6833, 0.875, 0.6833, 0.875, 0.7, 0.7917, 0.7, 0.7917, 0.65, 0.875, 0.65, 0.875, 0.6667, 0.7917, 0.6667, 0.7917, 0.6667, 0.875, 0.6667, 0.875, 0.6833, 0.7917, 0.6833, 0.125, 0.65, 0.125, 0.6667, 0.125, 0.6667, 0.125, 0.65, 0.125, 0.6667, 0.125, 0.6833, 0.125, 0.6833, 0.125, 0.6667, 0.2917, 0.65, 0.375, 0.65, 0.375, 0.6667, 0.2917, 0.6667, 0.2917, 0.6667, 0.375, 0.6667, 0.375, 0.6833, 0.2917, 0.6833, 0.375, 0.65, 0.625, 0.65, 0.625, 0.6667, 0.375, 0.6667, 0.375, 0.6667, 0.625, 0.6667, 0.625, 0.6833, 0.375, 0.6833, 0.375, 0.7, 0.375, 0.6833, 0.375, 0.6833, 0.375, 0.7, 0.375, 0.6833, 0.375, 0.6667, 0.375, 0.6667, 0.375, 0.6833, 0.625, 0.65, 0.625, 0.6667, 0.625, 0.6667, 0.625, 0.65, 0.625, 0.6667, 0.625, 0.6833, 0.625, 0.6833, 0.625, 0.6667, 0.625, 0.65, 0.625, 0.6667, 0.625, 0.6667, 0.625, 0.65, 0.625, 0.6667, 0.625, 0.6833, 0.625, 0.6833, 0.625, 0.6667, 0.375, 0.05, 0.625, 0.05, 0.625, 0.06667, 0.375, 0.06667, 0.375, 0.06667, 0.625, 0.06667, 0.625, 0.08333, 0.375, 0.08333, 0.875, 0.7, 0.875, 0.6833, 0.875, 0.6833, 0.875, 0.7, 0.875, 0.6833, 0.875, 0.6667, 0.875, 0.6667, 0.875, 0.6833, 0.875, 0.7, 0.875, 0.6833, 0.875, 0.6833, 0.875, 0.7, 0.875, 0.6833, 0.875, 0.6667, 0.875, 0.6667, 0.875, 0.6833, 0.875, 0.7, 0.875, 0.6833, 0.875, 0.6833, 0.875, 0.7, 0.875, 0.6833, 0.875, 0.6667, 0.875, 0.6667, 0.875, 0.6833, 0.625, 0.7, 0.625, 0.6833, 0.625, 0.6833, 0.625, 0.7, 0.625, 0.6833, 0.625, 0.6667, 0.625, 0.6667, 0.625, 0.6833, 0.625, 0.65, 0.625, 0.6667, 0.625, 0.6667, 0.625, 0.65, 0.625, 0.6667, 0.625, 0.6833, 0.625, 0.6833, 0.625, 0.6667, 0.625, 0.65, 0.625, 0.6667, 0.625, 0.6667, 0.625, 0.65, 0.625, 0.6667, 0.625, 0.6833, 0.625, 0.6833, 0.625, 0.6667, 0.625, 0.65, 0.625, 0.6667, 0.625, 0.6667, 0.625, 0.65, 0.625, 0.6667, 0.625, 0.6833, 0.625, 0.6833, 0.625, 0.6667, 0.625, 0.7, 0.625, 0.6833, 0.625, 0.6833, 0.625, 0.7, 0.625, 0.6833, 0.625, 0.6667, 0.625, 0.6667, 0.625, 0.6833, 0.625, 0.7, 0.625, 0.6833, 0.625, 0.6833, 0.625, 0.7, 0.625, 0.6833, 0.625, 0.6667, 0.625, 0.6667, 0.625, 0.6833, 0.625, 0.7, 0.625, 0.6833, 0.625, 0.6833, 0.625, 0.7, 0.625, 0.6833, 0.625, 0.6667, 0.625, 0.6667, 0.625, 0.6833, 0.625, 0.65, 0.625, 0.6667, 0.625, 0.6667, 0.625, 0.65, 0.625, 0.6667, 0.625, 0.6833, 0.625, 0.6833, 0.625, 0.6667, 0.625, 0.65, 0.625, 0.6667, 0.625, 0.6667, 0.625, 0.65, 0.625, 0.6667, 0.625, 0.6833, 0.625, 0.6833, 0.625, 0.6667, 0.625, 0.7, 0.625, 0.6833, 0.625, 0.6833, 0.625, 0.7, 0.625, 0.6833, 0.625, 0.6667, 0.625, 0.6667, 0.625, 0.6833, 0.625, 0.1, 0.625, 0.08333, 0.625, 0.08333, 0.625, 0.1, 0.625, 0.08333, 0.625, 0.06667, 0.625, 0.06667, 0.625, 0.08333, 0.625, 0.1, 0.625, 0.08333, 0.625, 0.08333, 0.625, 0.1, 0.625, 0.08333, 0.625, 0.06667, 0.625, 0.06667, 0.625, 0.08333, 0.625, 0.1, 0.625, 0.08333, 0.625, 0.08333, 0.625, 0.1, 0.625, 0.08333, 0.625, 0.06667, 0.625, 0.06667, 0.625, 0.08333, 0.625, 0.1, 0.625, 0.08333, 0.625, 0.08333, 0.625, 0.1, 0.625, 0.08333, 0.625, 0.06667, 0.625, 0.06667, 0.625, 0.08333, 0.625, 0.1, 0.625, 0.08333, 0.625, 0.08333, 0.625, 0.1, 0.625, 0.08333, 0.625, 0.06667, 0.625, 0.06667, 0.625, 0.08333, 0.625, 0.1, 0.625, 0.08333, 0.625, 0.08333, 0.625, 0.1, 0.625, 0.08333, 0.625, 0.06667, 0.625, 0.06667, 0.625, 0.08333, 0.875, 0.7, 0.875, 0.6833, 0.875, 0.6833, 0.875, 0.7, 0.875, 0.6833, 0.875, 0.6667, 0.875, 0.6667, 0.875, 0.6833, 0.875, 0.7, 0.875, 0.6833, 0.875, 0.6833, 0.875, 0.7, 0.875, 0.6833, 0.875, 0.6667, 0.875, 0.6667, 0.875, 0.6833, 0.875, 0.7, 0.875, 0.6833, 0.875, 0.6833, 0.875, 0.7, 0.875, 0.6833, 0.875, 0.6667, 0.875, 0.6667, 0.875, 0.6833, 0.875, 0.7, 0.875, 0.6833, 0.875, 0.6833, 0.875, 0.7, 0.875, 0.6833, 0.875, 0.6667, 0.875, 0.6667, 0.875, 0.6833, 0.125, 0.65, 0.2083, 0.65, 0.2083, 0.6667, 0.125, 0.6667, 0.125, 0.6667, 0.2083, 0.6667, 0.2083, 0.6833, 0.125, 0.6833, 0.2639, 0.65, 0.2917, 0.65, 0.2917, 0.6667, 0.2639, 0.6667, 0.2639, 0.6667, 0.2917, 0.6667, 0.2917, 0.6833, 0.2639, 0.6833, 0.625, 0.65, 0.7083, 0.65, 0.7083, 0.6667, 0.625, 0.6667, 0.625, 0.6667, 0.7083, 0.6667, 0.7083, 0.6833, 0.625, 0.6833, 0.7639, 0.65, 0.7917, 0.65, 0.7917, 0.6667, 0.7639, 0.6667, 0.7639, 0.6667, 0.7917, 0.6667, 0.7917, 0.6833, 0.7639, 0.6833, 0.7083, 0.65, 0.7361, 0.65, 0.7361, 0.6667, 0.7083, 0.6667, 0.7083, 0.6667, 0.7361, 0.6667, 0.7361, 0.6833, 0.7083, 0.6833, 0.7546, 0.65, 0.7639, 0.65, 0.7639, 0.6667, 0.7546, 0.6667, 0.7546, 0.6667, 0.7639, 0.6667, 0.7639, 0.6833, 0.7546, 0.6833, 0.2083, 0.65, 0.2361, 0.65, 0.2361, 0.6667, 0.2083, 0.6667, 0.2083, 0.6667, 0.2361, 0.6667, 0.2361, 0.6833, 0.2083, 0.6833, 0.2546, 0.65, 0.2639, 0.65, 0.2639, 0.6667, 0.2546, 0.6667, 0.2546, 0.6667, 0.2639, 0.6667, 0.2639, 0.6833, 0.2546, 0.6833, 0.2361, 0.65, 0.2454, 0.65, 0.2454, 0.6667, 0.2361, 0.6667, 0.2361, 0.6667, 0.2454, 0.6667, 0.2454, 0.6833, 0.2361, 0.6833, 0.2454, 0.65, 0.2546, 0.65, 0.2546, 0.6667, 0.2454, 0.6667, 0.2454, 0.6667, 0.2546, 0.6667, 0.2546, 0.6833, 0.2454, 0.6833, 0.7361, 0.65, 0.7454, 0.65, 0.7454, 0.6667, 0.7361, 0.6667, 0.7361, 0.6667, 0.7454, 0.6667, 0.7454, 0.6833, 0.7361, 0.6833, 0.7454, 0.65, 0.7546, 0.65, 0.7546, 0.6667, 0.7454, 0.6667, 0.7454, 0.6667, 0.7546, 0.6667, 0.7546, 0.6833, 0.7454, 0.6833, 0.625, 0.7, 0.625, 0.6833, 0.625, 0.6833, 0.625, 0.7, 0.625, 0.6833, 0.625, 0.6667, 0.625, 0.6667, 0.625, 0.6833, 0.625, 0.65, 0.625, 0.6667, 0.625, 0.6667, 0.625, 0.65, 0.625, 0.6667, 0.625, 0.6833, 0.625, 0.6833, 0.625, 0.6667, 0.625, 0.7, 0.625, 0.6833, 0.625, 0.6833, 0.625, 0.7, 0.625, 0.6833, 0.625, 0.6667, 0.625, 0.6667, 0.625, 0.6833, 0.625, 0.7, 0.625, 0.6833, 0.625, 0.6833, 0.625, 0.7, 0.625, 0.6833, 0.625, 0.6667, 0.625, 0.6667, 0.625, 0.6833, 0.625, 0.7, 0.625, 0.6833, 0.625, 0.6833, 0.625, 0.7, 0.625, 0.6833, 0.625, 0.6667, 0.625, 0.6667, 0.625, 0.6833, 0.625, 0.7, 0.625, 0.6833, 0.625, 0.6833, 0.625, 0.7, 0.625, 0.6833, 0.625, 0.6667, 0.625, 0.6667, 0.625, 0.6833, 0.625, 0.7, 0.625, 0.6833, 0.625, 0.6833, 0.625, 0.7, 0.625, 0.6833, 0.625, 0.6667, 0.625, 0.6667, 0.625, 0.6833, 0.625, 0.7, 0.625, 0.6833, 0.625, 0.6833, 0.625, 0.7, 0.625, 0.6833, 0.625, 0.6667, 0.625, 0.6667, 0.625, 0.6833, 0.625, 0.7, 0.625, 0.6833, 0.625, 0.6833, 0.625, 0.7, 0.625, 0.6833, 0.625, 0.6667, 0.625, 0.6667, 0.625, 0.6833, 0.625, 0.7, 0.625, 0.6833, 0.625, 0.6833, 0.625, 0.7, 0.625, 0.6833, 0.625, 0.6667, 0.625, 0.6667, 0.625, 0.6833, 0.625, 0.7, 0.625, 0.6833, 0.625, 0.6833, 0.625, 0.7, 0.625, 0.6833, 0.625, 0.6667, 0.625, 0.6667, 0.625, 0.6833, 0.625, 0.7, 0.625, 0.6833, 0.625, 0.6833, 0.625, 0.7, 0.625, 0.6833, 0.625, 0.6667, 0.625, 0.6667, 0.625, 0.6833, 0.625, 0.7, 0.625, 0.6833, 0.625, 0.6833, 0.625, 0.7, 0.625, 0.6833, 0.625, 0.6667, 0.625, 0.6667, 0.625, 0.6833, 0.625, 0.7, 0.625, 0.6833, 0.625, 0.6833, 0.625, 0.7, 0.625, 0.6833, 0.625, 0.6667, 0.625, 0.6667, 0.625, 0.6833, 0.625, 0.7, 0.625, 0.6833, 0.625, 0.6833, 0.625, 0.7, 0.625, 0.6833, 0.625, 0.6667, 0.625, 0.6667, 0.625, 0.6833, 0.625, 0.65, 0.625, 0.6667, 0.625, 0.6667, 0.625, 0.65, 0.625, 0.6667, 0.625, 0.6833, 0.625, 0.6833, 0.625, 0.6667, 0.625, 0.65, 0.625, 0.6667, 0.625, 0.6667, 0.625, 0.65, 0.625, 0.6667, 0.625, 0.6833, 0.625, 0.6833, 0.625, 0.6667, 0.625, 0.65, 0.625, 0.6667, 0.625, 0.6667, 0.625, 0.65, 0.625, 0.6667, 0.625, 0.6833, 0.625, 0.6833, 0.625, 0.6667, 0.625, 0.65, 0.625, 0.6667, 0.625, 0.6667, 0.625, 0.65, 0.625, 0.6667, 0.625, 0.6833, 0.625, 0.6833, 0.625, 0.6667, 0.625, 0.65, 0.625, 0.6667, 0.625, 0.6667, 0.625, 0.65, 0.625, 0.6667, 0.625, 0.6833, 0.625, 0.6833, 0.625, 0.6667, 0.625, 0.65, 0.625, 0.6667, 0.625, 0.6667, 0.625, 0.65, 0.625, 0.6667, 0.625, 0.6833, 0.625, 0.6833, 0.625, 0.6667, 0.625, 0.65, 0.625, 0.6667, 0.625, 0.6667, 0.625, 0.65, 0.625, 0.6667, 0.625, 0.6833, 0.625, 0.6833, 0.625, 0.6667, 0.625, 0.65, 0.625, 0.6667, 0.625, 0.6667, 0.625, 0.65, 0.625, 0.6667, 0.625, 0.6833, 0.625, 0.6833, 0.625, 0.6667, 0.625, 0.65, 0.625, 0.6667, 0.625, 0.6667, 0.625, 0.65, 0.625, 0.6667, 0.625, 0.6833, 0.625, 0.6833, 0.625, 0.6667, 0.625, 0.65, 0.625, 0.6667, 0.625, 0.6667, 0.625, 0.65, 0.625, 0.6667, 0.625, 0.6833, 0.625, 0.6833, 0.625, 0.6667, 0.625, 0.65, 0.625, 0.6667, 0.625, 0.6667, 0.625, 0.65, 0.625, 0.6667, 0.625, 0.6833, 0.625, 0.6833, 0.625, 0.6667, 0.625, 0.65, 0.625, 0.6667, 0.625, 0.6667, 0.625, 0.65, 0.625, 0.6667, 0.625, 0.6833, 0.625, 0.6833, 0.625, 0.6667, 0.7917, 0.55, 0.875, 0.55, 0.875, 0.5667, 0.7917, 0.5667, 0.7917, 0.5667, 0.875, 0.5667, 0.875, 0.5833, 0.7917, 0.5833, 0.125, 0.55, 0.125, 0.5667, 0.125, 0.5667, 0.125, 0.55, 0.125, 0.5667, 0.125, 0.5833, 0.125, 0.5833, 0.125, 0.5667, 0.2917, 0.55, 0.375, 0.55, 0.375, 0.5667, 0.2917, 0.5667, 0.2917, 0.5667, 0.375, 0.5667, 0.375, 0.5833, 0.2917, 0.5833, 0.375, 0.55, 0.625, 0.55, 0.625, 0.5667, 0.375, 0.5667, 0.375, 0.5667, 0.625, 0.5667, 0.625, 0.5833, 0.375, 0.5833, 0.375, 0.6, 0.375, 0.5833, 0.375, 0.5833, 0.375, 0.6, 0.375, 0.5833, 0.375, 0.5667, 0.375, 0.5667, 0.375, 0.5833, 0.625, 0.55, 0.625, 0.5667, 0.625, 0.5667, 0.625, 0.55, 0.625, 0.5667, 0.625, 0.5833, 0.625, 0.5833, 0.625, 0.5667, 0.625, 0.55, 0.625, 0.5667, 0.625, 0.5667, 0.625, 0.55, 0.625, 0.5667, 0.625, 0.5833, 0.625, 0.5833, 0.625, 0.5667, 0.375, 0.15, 0.625, 0.15, 0.625, 0.1667, 0.375, 0.1667, 0.375, 0.1667, 0.625, 0.1667, 0.625, 0.1833, 0.375, 0.1833, 0.875, 0.6, 0.875, 0.5833, 0.875, 0.5833, 0.875, 0.6, 0.875, 0.5833, 0.875, 0.5667, 0.875, 0.5667, 0.875, 0.5833, 0.875, 0.6, 0.875, 0.5833, 0.875, 0.5833, 0.875, 0.6, 0.875, 0.5833, 0.875, 0.5667, 0.875, 0.5667, 0.875, 0.5833, 0.875, 0.6, 0.875, 0.5833, 0.875, 0.5833, 0.875, 0.6, 0.875, 0.5833, 0.875, 0.5667, 0.875, 0.5667, 0.875, 0.5833, 0.625, 0.6, 0.625, 0.5833, 0.625, 0.5833, 0.625, 0.6, 0.625, 0.5833, 0.625, 0.5667, 0.625, 0.5667, 0.625, 0.5833, 0.625, 0.55, 0.625, 0.5667, 0.625, 0.5667, 0.625, 0.55, 0.625, 0.5667, 0.625, 0.5833, 0.625, 0.5833, 0.625, 0.5667, 0.625, 0.55, 0.625, 0.5667, 0.625, 0.5667, 0.625, 0.55, 0.625, 0.5667, 0.625, 0.5833, 0.625, 0.5833, 0.625, 0.5667, 0.625, 0.55, 0.625, 0.5667, 0.625, 0.5667, 0.625, 0.55, 0.625, 0.5667, 0.625, 0.5833, 0.625, 0.5833, 0.625, 0.5667, 0.625, 0.6, 0.625, 0.5833, 0.625, 0.5833, 0.625, 0.6, 0.625, 0.5833, 0.625, 0.5667, 0.625, 0.5667, 0.625, 0.5833, 0.625, 0.6, 0.625, 0.5833, 0.625, 0.5833, 0.625, 0.6, 0.625, 0.5833, 0.625, 0.5667, 0.625, 0.5667, 0.625, 0.5833, 0.625, 0.6, 0.625, 0.5833, 0.625, 0.5833, 0.625, 0.6, 0.625, 0.5833, 0.625, 0.5667, 0.625, 0.5667, 0.625, 0.5833, 0.625, 0.55, 0.625, 0.5667, 0.625, 0.5667, 0.625, 0.55, 0.625, 0.5667, 0.625, 0.5833, 0.625, 0.5833, 0.625, 0.5667, 0.625, 0.55, 0.625, 0.5667, 0.625, 0.5667, 0.625, 0.55, 0.625, 0.5667, 0.625, 0.5833, 0.625, 0.5833, 0.625, 0.5667, 0.625, 0.6, 0.625, 0.5833, 0.625, 0.5833, 0.625, 0.6, 0.625, 0.5833, 0.625, 0.5667, 0.625, 0.5667, 0.625, 0.5833, 0.625, 0.2, 0.625, 0.1833, 0.625, 0.1833, 0.625, 0.2, 0.625, 0.1833, 0.625, 0.1667, 0.625, 0.1667, 0.625, 0.1833, 0.625, 0.2, 0.625, 0.1833, 0.625, 0.1833, 0.625, 0.2, 0.625, 0.1833, 0.625, 0.1667, 0.625, 0.1667, 0.625, 0.1833, 0.625, 0.2, 0.625, 0.1833, 0.625, 0.1833, 0.625, 0.2, 0.625, 0.1833, 0.625, 0.1667, 0.625, 0.1667, 0.625, 0.1833, 0.625, 0.2, 0.625, 0.1833, 0.625, 0.1833, 0.625, 0.2, 0.625, 0.1833, 0.625, 0.1667, 0.625, 0.1667, 0.625, 0.1833, 0.625, 0.2, 0.625, 0.1833, 0.625, 0.1833, 0.625, 0.2, 0.625, 0.1833, 0.625, 0.1667, 0.625, 0.1667, 0.625, 0.1833, 0.625, 0.2, 0.625, 0.1833, 0.625, 0.1833, 0.625, 0.2, 0.625, 0.1833, 0.625, 0.1667, 0.625, 0.1667, 0.625, 0.1833, 0.875, 0.6, 0.875, 0.5833, 0.875, 0.5833, 0.875, 0.6, 0.875, 0.5833, 0.875, 0.5667, 0.875, 0.5667, 0.875, 0.5833, 0.875, 0.6, 0.875, 0.5833, 0.875, 0.5833, 0.875, 0.6, 0.875, 0.5833, 0.875, 0.5667, 0.875, 0.5667, 0.875, 0.5833, 0.875, 0.6, 0.875, 0.5833, 0.875, 0.5833, 0.875, 0.6, 0.875, 0.5833, 0.875, 0.5667, 0.875, 0.5667, 0.875, 0.5833, 0.875, 0.6, 0.875, 0.5833, 0.875, 0.5833, 0.875, 0.6, 0.875, 0.5833, 0.875, 0.5667, 0.875, 0.5667, 0.875, 0.5833, 0.125, 0.55, 0.2083, 0.55, 0.2083, 0.5667, 0.125, 0.5667, 0.125, 0.5667, 0.2083, 0.5667, 0.2083, 0.5833, 0.125, 0.5833, 0.2639, 0.55, 0.2917, 0.55, 0.2917, 0.5667, 0.2639, 0.5667, 0.2639, 0.5667, 0.2917, 0.5667, 0.2917, 0.5833, 0.2639, 0.5833, 0.625, 0.55, 0.7083, 0.55, 0.7083, 0.5667, 0.625, 0.5667, 0.625, 0.5667, 0.7083, 0.5667, 0.7083, 0.5833, 0.625, 0.5833, 0.7639, 0.55, 0.7917, 0.55, 0.7917, 0.5667, 0.7639, 0.5667, 0.7639, 0.5667, 0.7917, 0.5667, 0.7917, 0.5833, 0.7639, 0.5833, 0.7083, 0.55, 0.7361, 0.55, 0.7361, 0.5667, 0.7083, 0.5667, 0.7083, 0.5667, 0.7361, 0.5667, 0.7361, 0.5833, 0.7083, 0.5833, 0.7546, 0.55, 0.7639, 0.55, 0.7639, 0.5667, 0.7546, 0.5667, 0.7546, 0.5667, 0.7639, 0.5667, 0.7639, 0.5833, 0.7546, 0.5833, 0.2083, 0.55, 0.2361, 0.55, 0.2361, 0.5667, 0.2083, 0.5667, 0.2083, 0.5667, 0.2361, 0.5667, 0.2361, 0.5833, 0.2083, 0.5833, 0.2546, 0.55, 0.2639, 0.55, 0.2639, 0.5667, 0.2546, 0.5667, 0.2546, 0.5667, 0.2639, 0.5667, 0.2639, 0.5833, 0.2546, 0.5833, 0.2361, 0.55, 0.2454, 0.55, 0.2454, 0.5667, 0.2361, 0.5667, 0.2361, 0.5667, 0.2454, 0.5667, 0.2454, 0.5833, 0.2361, 0.5833, 0.2454, 0.55, 0.2546, 0.55, 0.2546, 0.5667, 0.2454, 0.5667, 0.2454, 0.5667, 0.2546, 0.5667, 0.2546, 0.5833, 0.2454, 0.5833, 0.7361, 0.55, 0.7454, 0.55, 0.7454, 0.5667, 0.7361, 0.5667, 0.7361, 0.5667, 0.7454, 0.5667, 0.7454, 0.5833, 0.7361, 0.5833, 0.7454, 0.55, 0.7546, 0.55, 0.7546, 0.5667, 0.7454, 0.5667, 0.7454, 0.5667, 0.7546, 0.5667, 0.7546, 0.5833, 0.7454, 0.5833, 0.625, 0.6, 0.625, 0.5833, 0.625, 0.5833, 0.625, 0.6, 0.625, 0.5833, 0.625, 0.5667, 0.625, 0.5667, 0.625, 0.5833, 0.625, 0.55, 0.625, 0.5667, 0.625, 0.5667, 0.625, 0.55, 0.625, 0.5667, 0.625, 0.5833, 0.625, 0.5833, 0.625, 0.5667, 0.625, 0.6, 0.625, 0.5833, 0.625, 0.5833, 0.625, 0.6, 0.625, 0.5833, 0.625, 0.5667, 0.625, 0.5667, 0.625, 0.5833, 0.625, 0.6, 0.625, 0.5833, 0.625, 0.5833, 0.625, 0.6, 0.625, 0.5833, 0.625, 0.5667, 0.625, 0.5667, 0.625, 0.5833, 0.625, 0.6, 0.625, 0.5833, 0.625, 0.5833, 0.625, 0.6, 0.625, 0.5833, 0.625, 0.5667, 0.625, 0.5667, 0.625, 0.5833, 0.625, 0.6, 0.625, 0.5833, 0.625, 0.5833, 0.625, 0.6, 0.625, 0.5833, 0.625, 0.5667, 0.625, 0.5667, 0.625, 0.5833, 0.625, 0.6, 0.625, 0.5833, 0.625, 0.5833, 0.625, 0.6, 0.625, 0.5833, 0.625, 0.5667, 0.625, 0.5667, 0.625, 0.5833, 0.625, 0.6, 0.625, 0.5833, 0.625, 0.5833, 0.625, 0.6, 0.625, 0.5833, 0.625, 0.5667, 0.625, 0.5667, 0.625, 0.5833, 0.625, 0.6, 0.625, 0.5833, 0.625, 0.5833, 0.625, 0.6, 0.625, 0.5833, 0.625, 0.5667, 0.625, 0.5667, 0.625, 0.5833, 0.625, 0.6, 0.625, 0.5833, 0.625, 0.5833, 0.625, 0.6, 0.625, 0.5833, 0.625, 0.5667, 0.625, 0.5667, 0.625, 0.5833, 0.625, 0.6, 0.625, 0.5833, 0.625, 0.5833, 0.625, 0.6, 0.625, 0.5833, 0.625, 0.5667, 0.625, 0.5667, 0.625, 0.5833, 0.625, 0.6, 0.625, 0.5833, 0.625, 0.5833, 0.625, 0.6, 0.625, 0.5833, 0.625, 0.5667, 0.625, 0.5667, 0.625, 0.5833, 0.625, 0.6, 0.625, 0.5833, 0.625, 0.5833, 0.625, 0.6, 0.625, 0.5833, 0.625, 0.5667, 0.625, 0.5667, 0.625, 0.5833, 0.625, 0.6, 0.625, 0.5833, 0.625, 0.5833, 0.625, 0.6, 0.625, 0.5833, 0.625, 0.5667, 0.625, 0.5667, 0.625, 0.5833, 0.625, 0.6, 0.625, 0.5833, 0.625, 0.5833, 0.625, 0.6, 0.625, 0.5833, 0.625, 0.5667, 0.625, 0.5667, 0.625, 0.5833, 0.625, 0.55, 0.625, 0.5667, 0.625, 0.5667, 0.625, 0.55, 0.625, 0.5667, 0.625, 0.5833, 0.625, 0.5833, 0.625, 0.5667, 0.625, 0.55, 0.625, 0.5667, 0.625, 0.5667, 0.625, 0.55, 0.625, 0.5667, 0.625, 0.5833, 0.625, 0.5833, 0.625, 0.5667, 0.625, 0.55, 0.625, 0.5667, 0.625, 0.5667, 0.625, 0.55, 0.625, 0.5667, 0.625, 0.5833, 0.625, 0.5833, 0.625, 0.5667, 0.625, 0.55, 0.625, 0.5667, 0.625, 0.5667, 0.625, 0.55, 0.625, 0.5667, 0.625, 0.5833, 0.625, 0.5833, 0.625, 0.5667, 0.625, 0.55, 0.625, 0.5667, 0.625, 0.5667, 0.625, 0.55, 0.625, 0.5667, 0.625, 0.5833, 0.625, 0.5833, 0.625, 0.5667, 0.625, 0.55, 0.625, 0.5667, 0.625, 0.5667, 0.625, 0.55, 0.625, 0.5667, 0.625, 0.5833, 0.625, 0.5833, 0.625, 0.5667, 0.625, 0.55, 0.625, 0.5667, 0.625, 0.5667, 0.625, 0.55, 0.625, 0.5667, 0.625, 0.5833, 0.625, 0.5833, 0.625, 0.5667, 0.625, 0.55, 0.625, 0.5667, 0.625, 0.5667, 0.625, 0.55, 0.625, 0.5667, 0.625, 0.5833, 0.625, 0.5833, 0.625, 0.5667, 0.625, 0.55, 0.625, 0.5667, 0.625, 0.5667, 0.625, 0.55, 0.625, 0.5667, 0.625, 0.5833, 0.625, 0.5833, 0.625, 0.5667, 0.625, 0.55, 0.625, 0.5667, 0.625, 0.5667, 0.625, 0.55, 0.625, 0.5667, 0.625, 0.5833, 0.625, 0.5833, 0.625, 0.5667, 0.625, 0.55, 0.625, 0.5667, 0.625, 0.5667, 0.625, 0.55, 0.625, 0.5667, 0.625, 0.5833, 0.625, 0.5833, 0.625, 0.5667, 0.625, 0.55, 0.625, 0.5667, 0.625, 0.5667, 0.625, 0.55, 0.625, 0.5667, 0.625, 0.5833, 0.625, 0.5833, 0.625, 0.5667])
me_cube.materials.append(mat_material)
me_cube.use_mirror_vertex_groups = False
me_cube.update()
me_cube_001 = bpy.data.meshes.new('Cube.001')
me_cube_001.from_pydata([(-1.0, -1.0, -1.0), (-1.0, -1.0, 1.0), (-1.0, 1.0, -1.0), (-1.0, 1.0, 1.0), (1.0, -1.0, -1.0), (1.0, -1.0, 1.0), (1.0, 1.0, -1.0), (1.0, 1.0, 1.0)], [], [(0, 1, 3, 2), (2, 3, 7, 6), (6, 7, 5, 4), (4, 5, 1, 0), (2, 6, 4, 0), (7, 3, 1, 5)])
_uv = me_cube_001.uv_layers.new(name='UVMap')
_uv.uv.foreach_set('vector', [0.375, 0.0, 0.625, 0.0, 0.625, 0.25, 0.375, 0.25, 0.375, 0.25, 0.625, 0.25, 0.625, 0.5, 0.375, 0.5, 0.375, 0.5, 0.625, 0.5, 0.625, 0.75, 0.375, 0.75, 0.375, 0.75, 0.625, 0.75, 0.625, 1.0, 0.375, 1.0, 0.125, 0.5, 0.375, 0.5, 0.375, 0.75, 0.125, 0.75, 0.625, 0.5, 0.875, 0.5, 0.875, 0.75, 0.625, 0.75])
me_cube_001.update()

# ---- objects
ob_cube = bpy.data.objects.new('Cube', me_cube)
ob_cube_001 = bpy.data.objects.new('Cube.001', me_cube_001)

# ---- transforms, parenting, visibility, modifiers, constraints
ob_cube.location = (0.0, 0.0, 0.0)
ob_cube.scale = (5.0, 25.0, 0.2)
ob_cube.lock_rotations_4d = False
ob_cube.empty_display_type = 'ARROWS'
ob_cube.lineart.crease_threshold = 0.0
ob_cube_001.location = (12.92, -23.51, 1.314)

# ---- collection membership
col_collection.objects.link(ob_cube)
col_collection.objects.link(ob_cube_001)

# ---- scene / render settings (as saved in the file)
scene.frame_start = 1; scene.frame_end = 250; scene.frame_set(1)
scene.render.engine = 'BLENDER_EEVEE_NEXT'
scene.cycles.sampling_pattern = 'TABULATED_SOBOL'
scene.cycles.use_light_tree = False
scene.view_settings.view_transform = 'Filmic'
bpy.context.view_layer.update()

# ---- added for rendering (the .blend has no active camera and no usable light): camera, sun
cam_auto = bpy.data.cameras.new('AutoCamera')
cam_auto.lens = 50.0
cam_auto.sensor_width = 36.0
cam_auto.clip_end = 1000.0
ob_auto_camera = bpy.data.objects.new('AutoCamera', cam_auto)
scene.collection.objects.link(ob_auto_camera)
ob_auto_camera.location = (53.6293, -60.3256, 41.2742)
ob_auto_camera.rotation_euler = (1.09748, -7.21219e-08, 0.694738)
scene.camera = ob_auto_camera
light_auto_sun = bpy.data.lights.new('AutoSun', 'SUN')
light_auto_sun.energy = 3.0
light_auto_sun.angle = 0.0523599
ob_auto_sun = bpy.data.objects.new('AutoSun', light_auto_sun)
scene.collection.objects.link(ob_auto_sun)
ob_auto_sun.rotation_euler = (0.872665, 0.174533, 0.523599)
bpy.context.view_layer.update()
